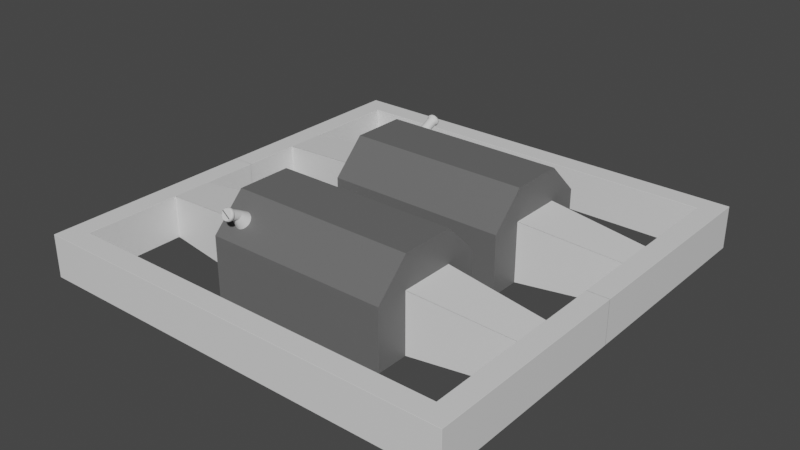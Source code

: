 # Source: B-FuelTankModule.blend  (saved by Blender 2.90.8; exported with 4.5.12 LTS)
import bpy
from mathutils import Matrix  # noqa: F401  (used for matrix-valued properties, if any)

bpy.ops.wm.read_factory_settings(use_empty=True)
scene = bpy.context.scene
scene.name = 'Scene'

# ---- collections
col_collection = bpy.data.collections.new('Collection'); scene.collection.children.link(col_collection)

# ---- materials (node trees are filled in below, after node groups)
mat_material = bpy.data.materials.new('Material')
mat_material.alpha_threshold = 0.0
mat_material.use_transparent_shadow = False
mat_material.line_color = (0.0, 0.0, 0.0, 1.0)
mat_tank = bpy.data.materials.new('Tank')
mat_tank.use_transparent_shadow = False

# ---- material node trees
mat_material.use_nodes = True; mat_material.node_tree.nodes.clear()
_N = mat_material.node_tree.nodes; _L = mat_material.node_tree.links
n0 = _N.new('ShaderNodeOutputMaterial'); n0.name = 'Material Output'; n0.location = (300, 300)
n1 = _N.new('ShaderNodeBsdfPrincipled'); n1.name = 'Principled BSDF'; n1.location = (10, 300)
n1.distribution = 'GGX'
n1.subsurface_method = 'BURLEY'
n1.inputs[2].default_value = 0.4
n1.inputs[3].default_value = 1.45
n1.inputs[27].default_value = (0.0, 0.0, 0.0, 1.0)
n1.inputs[28].default_value = 1.0
_L.new(n1.outputs[0], n0.inputs[0])
n0.is_active_output = True
mat_tank.use_nodes = True; mat_tank.node_tree.nodes.clear()
_N = mat_tank.node_tree.nodes; _L = mat_tank.node_tree.links
n0 = _N.new('ShaderNodeBsdfPrincipled'); n0.name = 'Principled BSDF'; n0.location = (10, 300)
n0.distribution = 'GGX'
n0.subsurface_method = 'BURLEY'
n0.inputs[0].default_value = (0.1376, 0.1376, 0.1376, 1.0)
n0.inputs[3].default_value = 1.45
n0.inputs[27].default_value = (0.0, 0.0, 0.0, 1.0)
n0.inputs[28].default_value = 1.0
n1 = _N.new('ShaderNodeOutputMaterial'); n1.name = 'Material Output'; n1.location = (300, 300)
_L.new(n0.outputs[0], n1.inputs[0])
n1.is_active_output = True

# ---- world
world_world = bpy.data.worlds.new('World'); scene.world = world_world
world_world.use_nodes = True; world_world.node_tree.nodes.clear()
_N = world_world.node_tree.nodes; _L = world_world.node_tree.links
n0 = _N.new('ShaderNodeOutputWorld'); n0.name = 'World Output'; n0.location = (300, 300)
n1 = _N.new('ShaderNodeBackground'); n1.name = 'Background'; n1.location = (10, 300)
n1.inputs[0].default_value = (0.05088, 0.05088, 0.05088, 1.0)
_L.new(n1.outputs[0], n0.inputs[0])
n0.is_active_output = True
world_world.color = (0.05088, 0.05088, 0.05088)
world_world.use_sun_shadow = False
world_world.sun_shadow_jitter_overblur = 0.0

# ---- meshes
me_cube = bpy.data.meshes.new('Cube')
me_cube.from_pydata([(-1.668, -2.911, 1.314), (-1.645, -2.913, 1.313), (-1.623, -2.917, 1.308), (-1.603, -2.925, 1.3), (-1.586, -2.935, 1.29), (-1.571, -2.947, 1.278), (-1.56, -2.962, 1.264), (-1.554, -2.977, 1.248), (-1.552, -2.993, 1.232), (-1.554, -3.009, 1.216), (-1.56, -3.025, 1.201), (-1.571, -3.039, 1.186), (-1.586, -3.051, 1.174), (-1.603, -3.061, 1.164), (-1.623, -3.069, 1.156), (-1.645, -3.074, 1.152), (-1.668, -3.075, 1.15), (-1.69, -3.074, 1.152), (-1.712, -3.069, 1.156), (-1.732, -3.061, 1.164), (-1.75, -3.051, 1.174), (-1.764, -3.039, 1.186), (-1.775, -3.025, 1.201), (-1.782, -3.009, 1.216), (-1.784, -2.993, 1.232), (-1.782, -2.977, 1.248), (-1.775, -2.962, 1.264), (-1.764, -2.947, 1.278), (-1.75, -2.935, 1.29), (-1.732, -2.925, 1.3), (-1.712, -2.917, 1.308), (-1.69, -2.913, 1.313), (4.497, -4.5, 0.4973), (4.499, -4.503, 0.5), (4.503, -4.499, 0.5), (4.5, -4.497, 0.4973), (4.498, -4.501, 0.4992), (4.5, -4.5, 0.4992), (4.502, -4.502, 0.5), (4.501, -4.498, 0.4992), (4.499, -4.499, 0.4973), (4.497, -4.5, -0.4973), (4.5, -4.497, -0.4973), (4.503, -4.499, -0.5), (4.499, -4.503, -0.5), (4.499, -4.499, -0.4973), (4.5, -4.5, -0.4992), (4.501, -4.498, -0.4992), (4.502, -4.502, -0.5), (4.498, -4.501, -0.4992), (-4.497, -4.5, 0.4973), (-4.5, -4.497, 0.4973), (-4.503, -4.499, 0.5), (-4.499, -4.503, 0.5), (-4.499, -4.499, 0.4973), (-4.5, -4.5, 0.4992), (-4.501, -4.498, 0.4992), (-4.502, -4.502, 0.5), (-4.498, -4.501, 0.4992), (-4.5, -4.497, -0.4973), (-4.497, -4.5, -0.4973), (-4.499, -4.503, -0.5), (-4.503, -4.499, -0.5), (-4.499, -4.499, -0.4973), (-4.5, -4.5, -0.4992), (-4.498, -4.501, -0.4992), (-4.502, -4.502, -0.5), (-4.501, -4.498, -0.4992), (-4.997, -4.994, -0.5), (-4.994, -4.997, -0.5), (-4.997, -5.0, -0.4973), (-5.0, -4.997, -0.4973), (-4.996, -4.996, -0.5), (-4.998, -4.998, -0.4992), (-4.995, -4.999, -0.4992), (-4.999, -4.999, -0.4973), (-4.999, -4.995, -0.4992), (5.0, -4.997, 0.4973), (4.997, -4.994, 0.5), (4.994, -4.997, 0.5), (4.997, -5.0, 0.4973), (4.999, -4.995, 0.4992), (4.998, -4.998, 0.4992), (4.996, -4.996, 0.5), (4.995, -4.999, 0.4992), (4.999, -4.999, 0.4973), (-5.0, -4.997, 0.4973), (-4.997, -5.0, 0.4973), (-4.994, -4.997, 0.5), (-4.997, -4.994, 0.5), (-4.999, -4.999, 0.4973), (-4.998, -4.998, 0.4992), (-4.995, -4.999, 0.4992), (-4.996, -4.996, 0.5), (-4.999, -4.995, 0.4992), (5.0, -4.997, -0.4973), (4.997, -5.0, -0.4973), (4.994, -4.997, -0.5), (4.997, -4.994, -0.5), (4.999, -4.999, -0.4973), (4.998, -4.998, -0.4992), (4.995, -4.999, -0.4992), (4.996, -4.996, -0.5), (4.999, -4.995, -0.4992), (-5.0, -0.9973, -0.4973), (-4.997, -0.9986, -0.5), (-4.997, -1.005, -0.5), (-5.0, -1.003, -0.4973), (-4.999, -0.998, -0.4992), (-4.999, -1.001, -0.4992), (-4.997, -1.002, -0.5), (-4.999, -1.004, -0.4992), (-5.0, -1.0, -0.4973), (-5.0, -3.003, -0.4973), (-5.0, -2.997, -0.4973), (-4.997, -2.991, -0.5), (-4.997, -3.001, -0.5), (-5.0, -3.0, -0.4973), (-4.999, -2.999, -0.4992), (-4.999, -2.994, -0.4992), (-4.997, -2.996, -0.5), (-4.999, -3.002, -0.4992), (-5.0, -3.003, 0.4973), (-4.997, -3.001, 0.5), (-4.997, -2.991, 0.5), (-5.0, -2.997, 0.4973), (-4.999, -3.002, 0.4992), (-4.999, -2.999, 0.4992), (-4.997, -2.996, 0.5), (-4.999, -2.994, 0.4992), (-5.0, -3.0, 0.4973), (-5.0, -1.003, 0.4973), (-4.997, -1.005, 0.5), (-4.997, -0.9986, 0.5), (-5.0, -0.9973, 0.4973), (-4.999, -1.004, 0.4992), (-4.999, -1.001, 0.4992), (-4.997, -1.002, 0.5), (-4.999, -0.998, 0.4992), (-5.0, -1.0, 0.4973), (-4.503, -1.345, -0.5), (-4.5, -1.347, -0.4973), (-4.497, -1.35, -0.4973), (-4.497, -1.353, -0.5), (-4.503, -1.351, -0.5), (-4.501, -1.346, -0.4992), (-4.5, -1.35, -0.4994), (-4.499, -1.349, -0.4973), (-4.497, -1.351, -0.4992), (-4.5, -1.352, -0.5), (-4.503, -1.348, -0.5), (-4.503, -2.259, -0.5), (-4.503, -2.249, -0.5), (-4.497, -2.247, -0.5), (-4.497, -2.25, -0.4973), (-4.5, -2.253, -0.4973), (-4.503, -2.254, -0.5), (-4.5, -2.251, -0.4994), (-4.501, -2.248, -0.5), (-4.497, -2.249, -0.4992), (-4.499, -2.251, -0.4973), (-4.501, -2.256, -0.4992), (-4.503, -2.259, 0.5), (-4.5, -2.253, 0.4973), (-4.497, -2.25, 0.4973), (-4.497, -2.247, 0.5), (-4.503, -2.249, 0.5), (-4.501, -2.256, 0.4992), (-4.5, -2.251, 0.4994), (-4.499, -2.251, 0.4973), (-4.497, -2.249, 0.4992), (-4.501, -2.248, 0.5), (-4.503, -2.254, 0.5), (-4.497, -1.353, 0.5), (-4.497, -1.35, 0.4973), (-4.5, -1.347, 0.4973), (-4.503, -1.345, 0.5), (-4.503, -1.351, 0.5), (-4.497, -1.351, 0.4992), (-4.5, -1.35, 0.4994), (-4.499, -1.349, 0.4973), (-4.501, -1.346, 0.4992), (-4.503, -1.348, 0.5), (-4.5, -1.352, 0.5), (5.0, -0.9973, 0.4973), (4.997, -0.9986, 0.5), (4.997, -1.005, 0.5), (5.0, -1.003, 0.4973), (4.999, -0.998, 0.4992), (4.999, -1.001, 0.4992), (4.997, -1.002, 0.5), (4.999, -1.004, 0.4992), (5.0, -1.0, 0.4973), (5.0, -3.003, 0.4973), (5.0, -2.997, 0.4973), (4.997, -2.991, 0.5), (4.997, -3.001, 0.5), (5.0, -3.0, 0.4973), (4.999, -2.999, 0.4992), (4.999, -2.994, 0.4992), (4.997, -2.996, 0.5), (4.999, -3.002, 0.4992), (5.0, -3.003, -0.4973), (4.997, -3.001, -0.5), (4.997, -2.991, -0.5), (5.0, -2.997, -0.4973), (4.999, -3.002, -0.4992), (4.999, -2.999, -0.4992), (4.997, -2.996, -0.5), (4.999, -2.994, -0.4992), (5.0, -3.0, -0.4973), (5.0, -1.003, -0.4973), (4.997, -1.005, -0.5), (4.997, -0.9986, -0.5), (5.0, -0.9973, -0.4973), (4.999, -1.004, -0.4992), (4.999, -1.001, -0.4992), (4.997, -1.002, -0.5), (4.999, -0.998, -0.4992), (5.0, -1.0, -0.4973), (4.5, -1.347, 0.4973), (4.497, -1.35, 0.4973), (4.497, -1.353, 0.5), (4.503, -1.351, 0.5), (4.503, -1.345, 0.5), (4.499, -1.349, 0.4973), (4.5, -1.35, 0.4994), (4.497, -1.351, 0.4992), (4.5, -1.352, 0.5), (4.503, -1.348, 0.5), (4.501, -1.346, 0.4992), (4.5, -2.253, 0.4973), (4.503, -2.259, 0.5), (4.503, -2.249, 0.5), (4.497, -2.247, 0.5), (4.497, -2.25, 0.4973), (4.501, -2.256, 0.4992), (4.5, -2.251, 0.4994), (4.503, -2.254, 0.5), (4.501, -2.248, 0.5), (4.497, -2.249, 0.4992), (4.499, -2.251, 0.4973), (4.5, -2.253, -0.4973), (4.497, -2.25, -0.4973), (4.497, -2.247, -0.5), (4.503, -2.249, -0.5), (4.503, -2.259, -0.5), (4.499, -2.251, -0.4973), (4.5, -2.251, -0.4994), (4.497, -2.249, -0.4992), (4.501, -2.248, -0.5), (4.503, -2.254, -0.5), (4.501, -2.256, -0.4992), (4.497, -1.353, -0.5), (4.497, -1.35, -0.4973), (4.5, -1.347, -0.4973), (4.503, -1.345, -0.5), (4.503, -1.351, -0.5), (4.497, -1.351, -0.4992), (4.5, -1.35, -0.4994), (4.499, -1.349, -0.4973), (4.501, -1.346, -0.4992), (4.503, -1.348, -0.5), (4.5, -1.352, -0.5), (-2.124, -2.433, -0.704), (-2.124, -2.429, -0.7078), (2.16, -2.433, -0.704), (2.16, -2.429, -0.7078), (2.16, -2.429, 0.7176), (2.16, -2.433, 0.7138), (-2.124, -2.429, 0.7176), (-2.124, -2.433, 0.7138), (2.16, -1.154, 0.7176), (2.16, -1.15, 0.7138), (-2.124, -1.154, 0.7176), (-2.124, -1.15, 0.7138), (2.16, -1.15, -0.704), (2.16, -1.154, -0.7078), (-2.124, -1.15, -0.704), (-2.124, -1.154, -0.7078), (-4.997, -0.002669, -0.5), (-5.0, -0.002669, -0.4973), (-5.0, 0.002669, -0.4973), (-4.997, 0.002669, -0.5), (-4.999, -0.002669, -0.4992), (-4.999, -7.257e-12, -0.4992), (-5.0, 0.0, -0.4973), (-4.999, 0.002669, -0.4992), (-4.997, 0.0, -0.5), (-4.997, -0.002669, 0.5), (-4.997, 0.002669, 0.5), (-5.0, 0.002669, 0.4973), (-5.0, -0.002669, 0.4973), (-4.997, 0.0, 0.5), (-4.999, 7.256e-12, 0.4992), (-4.999, 0.002669, 0.4992), (-5.0, 0.0, 0.4973), (-4.999, -0.002669, 0.4992), (-4.5, -0.002669, -0.4973), (-4.503, -0.002669, -0.5), (-4.503, 0.002669, -0.5), (-4.5, 0.002669, -0.4973), (-4.501, -0.002669, -0.4992), (-4.501, -1.474e-12, -0.4992), (-4.503, 1.164e-10, -0.5), (-4.501, 0.002669, -0.4992), (-4.5, -1.164e-10, -0.4973), (-4.5, -0.002669, 0.4973), (-4.5, 0.002669, 0.4973), (-4.503, 0.002669, 0.5), (-4.503, -0.002669, 0.5), (-4.5, -1.164e-10, 0.4973), (-4.501, 1.029e-11, 0.4992), (-4.501, 0.002669, 0.4992), (-4.503, 1.164e-10, 0.5), (-4.501, -0.002669, 0.4992), (4.997, -0.002669, 0.5), (5.0, -0.002669, 0.4973), (5.0, 0.002669, 0.4973), (4.997, 0.002669, 0.5), (4.999, -0.002669, 0.4992), (4.999, -7.257e-12, 0.4992), (5.0, 0.0, 0.4973), (4.999, 0.002669, 0.4992), (4.997, 0.0, 0.5), (4.997, -0.002669, -0.5), (4.997, 0.002669, -0.5), (5.0, 0.002669, -0.4973), (5.0, -0.002669, -0.4973), (4.997, 0.0, -0.5), (4.999, 7.256e-12, -0.4992), (4.999, 0.002669, -0.4992), (5.0, 0.0, -0.4973), (4.999, -0.002669, -0.4992), (4.503, -0.002669, 0.5), (4.503, 0.002669, 0.5), (4.5, 0.002669, 0.4973), (4.5, -0.002669, 0.4973), (4.503, 1.164e-10, 0.5), (4.501, 6.566e-13, 0.4992), (4.501, 0.002669, 0.4992), (4.5, -1.164e-10, 0.4973), (4.501, -0.002669, 0.4992), (4.503, -0.002669, -0.5), (4.5, -0.002669, -0.4973), (4.5, 0.002669, -0.4973), (4.503, 0.002669, -0.5), (4.501, -0.002669, -0.4992), (4.501, -5.79e-12, -0.4992), (4.5, -1.164e-10, -0.4973), (4.501, 0.002669, -0.4992), (4.503, 1.164e-10, -0.5), (2.16, -0.3859, 0.7138), (2.16, -0.3859, -0.704), (-2.124, -0.3859, -0.704), (-2.124, -0.3859, 0.7138), (2.16, -3.197, -0.704), (2.16, -3.197, 0.7138), (-2.124, -3.197, 0.7138), (-2.124, -3.197, -0.704), (2.16, -2.429, 1.482), (2.16, -1.154, 1.482), (-2.124, -1.154, 1.482), (-2.124, -2.429, 1.482), (-1.668, -2.708, 1.203), (-1.705, -2.71, 1.201), (-1.63, -2.71, 1.201), (-1.742, -2.718, 1.193), (-1.594, -2.718, 1.193), (-1.561, -2.731, 1.18), (-1.775, -2.731, 1.18), (-1.532, -2.747, 1.163), (-1.804, -2.747, 1.163), (-1.508, -2.768, 1.143), (-1.828, -2.768, 1.143), (-1.846, -2.792, 1.119), (-1.49, -2.792, 1.119), (-1.479, -2.817, 1.093), (-1.857, -2.817, 1.093), (-1.475, -2.844, 1.067), (-1.479, -2.87, 1.04), (-1.49, -2.896, 1.015), (-1.861, -2.844, 1.067), (-1.857, -2.87, 1.04), (-1.846, -2.896, 1.015), (-1.508, -2.92, 0.9911), (-1.804, -2.94, 0.9705), (-1.828, -2.92, 0.9911), (-1.532, -2.94, 0.9705), (-1.561, -2.957, 0.9535), (-1.775, -2.957, 0.9535), (-1.742, -2.97, 0.9409), (-1.594, -2.97, 0.9409), (-1.705, -2.978, 0.9332), (-1.63, -2.978, 0.9332), (-1.668, -2.98, 0.9306), (-1.668, -3.12, 1.417), (-1.645, -3.121, 1.414), (-1.623, -3.123, 1.408), (-1.603, -3.127, 1.398), (-1.586, -3.133, 1.385), (-1.571, -3.14, 1.369), (-1.56, -3.147, 1.35), (-1.554, -3.155, 1.33), (-1.552, -3.164, 1.309), (-1.554, -3.173, 1.288), (-1.56, -3.181, 1.268), (-1.571, -3.189, 1.249), (-1.586, -3.195, 1.233), (-1.603, -3.201, 1.22), (-1.623, -3.205, 1.21), (-1.645, -3.207, 1.204), (-1.668, -3.208, 1.202), (-1.69, -3.207, 1.204), (-1.712, -3.205, 1.21), (-1.732, -3.201, 1.22), (-1.75, -3.195, 1.233), (-1.764, -3.189, 1.249), (-1.775, -3.181, 1.268), (-1.782, -3.173, 1.288), (-1.784, -3.164, 1.309), (-1.782, -3.155, 1.33), (-1.775, -3.147, 1.35), (-1.764, -3.14, 1.369), (-1.75, -3.133, 1.385), (-1.732, -3.127, 1.398), (-1.712, -3.123, 1.408), (-1.69, -3.121, 1.414), (-1.668, -3.133, 1.451), (-1.64, -3.134, 1.449), (-1.613, -3.137, 1.441), (-1.588, -3.142, 1.429), (-1.566, -3.149, 1.413), (-1.549, -3.157, 1.392), (-1.535, -3.167, 1.37), (-1.527, -3.177, 1.345), (-1.524, -3.188, 1.319), (-1.527, -3.198, 1.293), (-1.535, -3.209, 1.268), (-1.549, -3.218, 1.245), (-1.566, -3.226, 1.225), (-1.588, -3.233, 1.209), (-1.613, -3.238, 1.196), (-1.64, -3.241, 1.189), (-1.668, -3.242, 1.186), (-1.696, -3.241, 1.189), (-1.723, -3.238, 1.196), (-1.747, -3.233, 1.209), (-1.769, -3.226, 1.225), (-1.787, -3.218, 1.245), (-1.8, -3.209, 1.268), (-1.808, -3.198, 1.293), (-1.811, -3.188, 1.319), (-1.808, -3.177, 1.345), (-1.8, -3.167, 1.37), (-1.787, -3.157, 1.392), (-1.769, -3.149, 1.413), (-1.747, -3.142, 1.429), (-1.723, -3.137, 1.441), (-1.696, -3.134, 1.449), (-1.668, -3.167, 1.465), (-1.64, -3.168, 1.463), (-1.613, -3.171, 1.455), (-1.588, -3.176, 1.443), (-1.566, -3.183, 1.426), (-1.549, -3.191, 1.406), (-1.535, -3.201, 1.383), (-1.527, -3.211, 1.359), (-1.524, -3.221, 1.333), (-1.527, -3.232, 1.307), (-1.535, -3.242, 1.282), (-1.549, -3.252, 1.259), (-1.566, -3.26, 1.239), (-1.588, -3.267, 1.222), (-1.613, -3.272, 1.21), (-1.64, -3.275, 1.203), (-1.668, -3.276, 1.2), (-1.696, -3.275, 1.203), (-1.723, -3.272, 1.21), (-1.747, -3.267, 1.222), (-1.769, -3.26, 1.239), (-1.787, -3.252, 1.259), (-1.8, -3.242, 1.282), (-1.808, -3.232, 1.307), (-1.811, -3.221, 1.333), (-1.808, -3.211, 1.359), (-1.8, -3.201, 1.383), (-1.787, -3.191, 1.406), (-1.769, -3.183, 1.426), (-1.747, -3.176, 1.443), (-1.723, -3.171, 1.455), (-1.696, -3.168, 1.463), (-1.668, -3.205, 1.462), (-1.643, -3.206, 1.46), (-1.62, -3.209, 1.453), (-1.598, -3.213, 1.442), (-1.579, -3.219, 1.428), (-1.563, -3.227, 1.41), (-1.552, -3.235, 1.39), (-1.545, -3.244, 1.368), (-1.542, -3.253, 1.346), (-1.545, -3.263, 1.323), (-1.559, -3.272, 1.299), (-1.566, -3.277, 1.288), (-1.579, -3.287, 1.264), (-1.598, -3.293, 1.249), (-1.62, -3.297, 1.238), (-1.643, -3.3, 1.232), (-1.668, -3.301, 1.23), (-1.692, -3.3, 1.232), (-1.716, -3.297, 1.238), (-1.738, -3.293, 1.249), (-1.757, -3.287, 1.264), (-1.772, -3.28, 1.281), (-1.784, -3.271, 1.301), (-1.791, -3.263, 1.323), (-1.793, -3.253, 1.346), (-1.791, -3.244, 1.368), (-1.776, -3.234, 1.392), (-1.77, -3.23, 1.403), (-1.757, -3.219, 1.428), (-1.738, -3.213, 1.442), (-1.716, -3.209, 1.453), (-1.692, -3.206, 1.46), (-1.552, -3.271, 1.301), (-1.563, -3.28, 1.281), (-1.784, -3.235, 1.39), (-1.772, -3.227, 1.41), (-1.559, -3.293, 1.307), (-1.566, -3.297, 1.296), (-1.776, -3.254, 1.401), (-1.77, -3.25, 1.412)], [], [(0, 1, 366, 364), (1, 2, 368, 366), (2, 3, 369, 368), (3, 4, 371, 369), (4, 5, 373, 371), (5, 6, 376, 373), (6, 7, 377, 376), (7, 8, 379, 377), (8, 9, 380, 379), (9, 10, 381, 380), (10, 11, 385, 381), (11, 12, 388, 385), (12, 13, 389, 388), (13, 14, 392, 389), (14, 15, 394, 392), (15, 16, 395, 394), (16, 17, 393, 395), (17, 18, 391, 393), (18, 19, 390, 391), (19, 20, 386, 390), (20, 21, 387, 386), (21, 22, 384, 387), (22, 23, 383, 384), (23, 24, 382, 383), (24, 25, 378, 382), (25, 26, 375, 378), (26, 27, 374, 375), (27, 28, 372, 374), (28, 29, 370, 372), (29, 30, 367, 370), (30, 31, 365, 367), (31, 0, 364, 365), (14, 13, 409, 410), (202, 193, 77, 95), (61, 44, 97, 69), (104, 134, 292, 281), (71, 86, 122, 113), (35, 231, 242, 42), (50, 32, 41, 60), (43, 246, 203, 98), (151, 62, 68, 116), (275, 278, 142, 174), (328, 317, 184, 214), (163, 51, 59, 155), (176, 310, 289, 133), (114, 125, 131, 107), (166, 177, 132, 124), (96, 80, 87, 70), (144, 152, 115, 106), (52, 162, 123, 89), (256, 343, 325, 213), (211, 187, 194, 205), (245, 257, 212, 204), (334, 224, 185, 316), (223, 233, 195, 186), (232, 34, 78, 196), (270, 274, 173, 165), (279, 265, 153, 143), (264, 271, 164, 154), (234, 222, 272, 268), (253, 244, 267, 277), (243, 235, 269, 266), (299, 140, 105, 280), (307, 175, 141, 298), (221, 254, 276, 273), (220, 337, 344, 255), (33, 53, 88, 79), (32, 36, 37, 40), (33, 38, 37, 36), (34, 39, 37, 38), (35, 40, 37, 39), (41, 45, 46, 49), (42, 47, 46, 45), (43, 48, 46, 47), (44, 49, 46, 48), (50, 54, 55, 58), (51, 56, 55, 54), (52, 57, 55, 56), (53, 58, 55, 57), (59, 63, 64, 67), (60, 65, 64, 63), (61, 66, 64, 65), (62, 67, 64, 66), (68, 72, 73, 76), (69, 74, 73, 72), (70, 75, 73, 74), (71, 76, 73, 75), (77, 81, 82, 85), (78, 83, 82, 81), (79, 84, 82, 83), (80, 85, 82, 84), (86, 90, 91, 94), (87, 92, 91, 90), (88, 93, 91, 92), (89, 94, 91, 93), (95, 99, 100, 103), (96, 101, 100, 99), (97, 102, 100, 101), (98, 103, 100, 102), (104, 108, 109, 112), (105, 110, 109, 108), (106, 111, 109, 110), (107, 112, 109, 111), (113, 117, 118, 121), (114, 119, 118, 117), (115, 120, 118, 119), (116, 121, 118, 120), (122, 126, 127, 130), (123, 128, 127, 126), (124, 129, 127, 128), (125, 130, 127, 129), (131, 135, 136, 139), (132, 137, 136, 135), (133, 138, 136, 137), (134, 139, 136, 138), (140, 145, 146, 150), (141, 147, 146, 145), (142, 148, 146, 147), (143, 149, 146, 148), (144, 150, 146, 149), (151, 156, 157, 161), (152, 158, 157, 156), (153, 159, 157, 158), (154, 160, 157, 159), (155, 161, 157, 160), (162, 167, 168, 172), (163, 169, 168, 167), (164, 170, 168, 169), (165, 171, 168, 170), (166, 172, 168, 171), (173, 178, 179, 183), (174, 180, 179, 178), (175, 181, 179, 180), (176, 182, 179, 181), (177, 183, 179, 182), (184, 188, 189, 192), (185, 190, 189, 188), (186, 191, 189, 190), (187, 192, 189, 191), (193, 197, 198, 201), (194, 199, 198, 197), (195, 200, 198, 199), (196, 201, 198, 200), (202, 206, 207, 210), (203, 208, 207, 206), (204, 209, 207, 208), (205, 210, 207, 209), (211, 215, 216, 219), (212, 217, 216, 215), (213, 218, 216, 217), (214, 219, 216, 218), (220, 225, 226, 230), (221, 227, 226, 225), (222, 228, 226, 227), (223, 229, 226, 228), (224, 230, 226, 229), (231, 236, 237, 241), (232, 238, 237, 236), (233, 239, 237, 238), (234, 240, 237, 239), (235, 241, 237, 240), (242, 247, 248, 252), (243, 249, 248, 247), (244, 250, 248, 249), (245, 251, 248, 250), (246, 252, 248, 251), (253, 258, 259, 263), (254, 260, 259, 258), (255, 261, 259, 260), (256, 262, 259, 261), (257, 263, 259, 262), (280, 284, 285, 288), (281, 286, 285, 284), (282, 287, 285, 286), (283, 288, 285, 287), (289, 293, 294, 297), (290, 295, 294, 293), (291, 296, 294, 295), (292, 297, 294, 296), (298, 302, 303, 306), (299, 304, 303, 302), (300, 305, 303, 304), (301, 306, 303, 305), (307, 311, 312, 315), (308, 313, 312, 311), (309, 314, 312, 313), (310, 315, 312, 314), (316, 320, 321, 324), (317, 322, 321, 320), (318, 323, 321, 322), (319, 324, 321, 323), (325, 329, 330, 333), (326, 331, 330, 329), (327, 332, 330, 331), (328, 333, 330, 332), (334, 338, 339, 342), (335, 340, 339, 338), (336, 341, 339, 340), (337, 342, 339, 341), (343, 347, 348, 351), (344, 349, 348, 347), (345, 350, 348, 349), (346, 351, 348, 350), (116, 68, 76, 121), (121, 76, 71, 113), (70, 87, 90, 75), (75, 90, 86, 71), (80, 96, 99, 85), (85, 99, 95, 77), (79, 88, 92, 84), (84, 92, 87, 80), (196, 78, 81, 201), (201, 81, 77, 193), (69, 97, 101, 74), (74, 101, 96, 70), (155, 59, 67, 161), (161, 67, 62, 151), (32, 50, 58, 36), (36, 58, 53, 33), (231, 35, 39, 236), (236, 39, 34, 232), (60, 41, 49, 65), (65, 49, 44, 61), (61, 69, 72, 66), (66, 72, 68, 62), (78, 34, 38, 83), (83, 38, 33, 79), (52, 89, 93, 57), (57, 93, 88, 53), (43, 98, 102, 48), (48, 102, 97, 44), (59, 51, 54, 63), (63, 54, 50, 60), (35, 42, 45, 40), (40, 45, 41, 32), (280, 105, 108, 284), (284, 108, 104, 281), (106, 115, 119, 111), (111, 119, 114, 107), (89, 123, 126, 94), (94, 126, 122, 86), (124, 132, 135, 129), (129, 135, 131, 125), (298, 141, 145, 302), (302, 145, 140, 299), (143, 153, 158, 149), (149, 158, 152, 144), (51, 163, 167, 56), (56, 167, 162, 52), (165, 173, 183, 171), (171, 183, 177, 166), (174, 142, 147, 180), (180, 147, 141, 175), (163, 155, 160, 169), (169, 160, 154, 164), (166, 124, 128, 172), (172, 128, 123, 162), (176, 133, 137, 182), (182, 137, 132, 177), (144, 106, 110, 150), (150, 110, 105, 140), (151, 116, 120, 156), (156, 120, 115, 152), (125, 114, 117, 130), (130, 117, 113, 122), (134, 104, 112, 139), (139, 112, 107, 131), (316, 185, 188, 320), (320, 188, 184, 317), (186, 195, 199, 191), (191, 199, 194, 187), (98, 203, 206, 103), (103, 206, 202, 95), (204, 212, 215, 209), (209, 215, 211, 205), (337, 220, 230, 342), (342, 230, 224, 334), (222, 234, 239, 228), (228, 239, 233, 223), (42, 242, 252, 47), (47, 252, 246, 43), (244, 253, 263, 250), (250, 263, 257, 245), (245, 204, 208, 251), (251, 208, 203, 246), (256, 213, 217, 262), (262, 217, 212, 257), (223, 186, 190, 229), (229, 190, 185, 224), (232, 196, 200, 238), (238, 200, 195, 233), (187, 211, 219, 192), (192, 219, 214, 184), (193, 202, 210, 197), (197, 210, 205, 194), (235, 243, 247, 241), (241, 247, 242, 231), (220, 255, 260, 225), (225, 260, 254, 221), (133, 289, 297, 138), (138, 297, 292, 134), (175, 307, 315, 181), (181, 315, 310, 176), (291, 282, 286, 296), (296, 286, 281, 292), (299, 280, 288, 304), (304, 288, 283, 300), (309, 290, 293, 314), (314, 293, 289, 310), (307, 298, 306, 311), (311, 306, 301, 308), (213, 325, 333, 218), (218, 333, 328, 214), (255, 344, 347, 261), (261, 347, 343, 256), (336, 345, 349, 341), (341, 349, 344, 337), (317, 328, 332, 322), (322, 332, 327, 318), (334, 316, 324, 338), (338, 324, 319, 335), (346, 326, 329, 351), (351, 329, 325, 343), (358, 363, 270, 271), (277, 267, 265, 279), (273, 352, 361, 272), (278, 275, 355, 354), (360, 361, 362, 363), (356, 357, 358, 359), (352, 353, 354, 355), (274, 270, 363, 362), (266, 269, 357, 356), (362, 355, 275, 274), (271, 264, 359, 358), (357, 269, 268, 360), (273, 276, 353, 352), (276, 278, 354, 353), (264, 266, 356, 359), (268, 272, 361, 360), (363, 358, 382, 378, 375, 374, 372, 370, 367, 365, 364, 366, 368, 369, 371, 373, 376, 377, 379, 357, 360), (357, 379, 380, 381, 385, 388, 389, 392, 394, 395, 393, 391, 390, 386, 387, 384, 383, 382, 358), (402, 401, 433, 434), (21, 20, 416, 417), (1, 0, 396, 397), (28, 27, 423, 424), (8, 7, 403, 404), (15, 14, 410, 411), (22, 21, 417, 418), (2, 1, 397, 398), (29, 28, 424, 425), (9, 8, 404, 405), (16, 15, 411, 412), (23, 22, 418, 419), (3, 2, 398, 399), (30, 29, 425, 426), (10, 9, 405, 406), (17, 16, 412, 413), (24, 23, 419, 420), (4, 3, 399, 400), (31, 30, 426, 427), (11, 10, 406, 407), (18, 17, 413, 414), (25, 24, 420, 421), (5, 4, 400, 401), (0, 31, 427, 396), (12, 11, 407, 408), (19, 18, 414, 415), (26, 25, 421, 422), (6, 5, 401, 402), (13, 12, 408, 409), (20, 19, 415, 416), (27, 26, 422, 423), (7, 6, 402, 403), (437, 436, 468, 469), (416, 415, 447, 448), (403, 402, 434, 435), (417, 416, 448, 449), (404, 403, 435, 436), (418, 417, 449, 450), (405, 404, 436, 437), (419, 418, 450, 451), (406, 405, 437, 438), (420, 419, 451, 452), (407, 406, 438, 439), (421, 420, 452, 453), (408, 407, 439, 440), (422, 421, 453, 454), (409, 408, 440, 441), (423, 422, 454, 455), (410, 409, 441, 442), (397, 396, 428, 429), (424, 423, 455, 456), (411, 410, 442, 443), (398, 397, 429, 430), (425, 424, 456, 457), (412, 411, 443, 444), (399, 398, 430, 431), (426, 425, 457, 458), (413, 412, 444, 445), (400, 399, 431, 432), (427, 426, 458, 459), (414, 413, 445, 446), (401, 400, 432, 433), (396, 427, 459, 428), (415, 414, 446, 447), (472, 471, 525, 504), (451, 450, 482, 483), (438, 437, 469, 470), (452, 451, 483, 484), (439, 438, 470, 471), (453, 452, 484, 485), (440, 439, 471, 472), (454, 453, 485, 486), (441, 440, 472, 473), (455, 454, 486, 487), (442, 441, 473, 474), (429, 428, 460, 461), (456, 455, 487, 488), (443, 442, 474, 475), (430, 429, 461, 462), (457, 456, 488, 489), (444, 443, 475, 476), (431, 430, 462, 463), (458, 457, 489, 490), (445, 444, 476, 477), (432, 431, 463, 464), (459, 458, 490, 491), (446, 445, 477, 478), (433, 432, 464, 465), (428, 459, 491, 460), (447, 446, 478, 479), (434, 433, 465, 466), (448, 447, 479, 480), (435, 434, 466, 467), (449, 448, 480, 481), (436, 435, 467, 468), (450, 449, 481, 482), (518, 503, 529, 530), (486, 485, 517, 526), (473, 472, 504, 505), (487, 486, 526, 527), (474, 473, 505, 506), (461, 460, 492, 493), (488, 487, 527, 520), (475, 474, 506, 507), (462, 461, 493, 494), (489, 488, 520, 521), (476, 475, 507, 508), (463, 462, 494, 495), (490, 489, 521, 522), (477, 476, 508, 509), (464, 463, 495, 496), (491, 490, 522, 523), (478, 477, 509, 510), (465, 464, 496, 497), (460, 491, 523, 492), (479, 478, 510, 511), (466, 465, 497, 498), (480, 479, 511, 512), (467, 466, 498, 499), (481, 480, 512, 513), (468, 467, 499, 500), (482, 481, 513, 514), (469, 468, 500, 501), (483, 482, 514, 515), (470, 469, 501, 524), (484, 483, 515, 516), (471, 470, 524, 525), (485, 484, 516, 517), (525, 526, 517, 516, 515, 514, 513, 512, 511, 510, 509, 508, 507, 506, 505, 504), (492, 523, 522, 521, 520, 527, 524, 501, 500, 499, 498, 497, 496, 495, 494, 493), (502, 503, 525, 524), (518, 519, 527, 526), (519, 502, 524, 527), (503, 518, 526, 525), (528, 531, 530, 529), (519, 518, 530, 531), (502, 519, 531, 528), (503, 502, 528, 529), (355, 362, 361, 352)])
me_cube.polygons.foreach_set('material_index', [0, 0, 0, 0, 0, 0, 0, 0, 0, 0, 0, 0, 0, 0, 0, 0, 0, 0, 0, 0, 0, 0, 0, 0, 0, 0, 0, 0, 0, 0, 0, 0, 0, 0, 0, 0, 0, 0, 0, 0, 0, 0, 0, 0, 0, 0, 0, 0, 0, 0, 0, 0, 0, 0, 0, 0, 0, 0, 0, 0, 0, 0, 0, 0, 0, 0, 0, 0, 0, 0, 0, 0, 0, 0, 0, 0, 0, 0, 0, 0, 0, 0, 0, 0, 0, 0, 0, 0, 0, 0, 0, 0, 0, 0, 0, 0, 0, 0, 0, 0, 0, 0, 0, 0, 0, 0, 0, 0, 0, 0, 0, 0, 0, 0, 0, 0, 0, 0, 0, 0, 0, 0, 0, 0, 0, 0, 0, 0, 0, 0, 0, 0, 0, 0, 0, 0, 0, 0, 0, 0, 0, 0, 0, 0, 0, 0, 0, 0, 0, 0, 0, 0, 0, 0, 0, 0, 0, 0, 0, 0, 0, 0, 0, 0, 0, 0, 0, 0, 0, 0, 0, 0, 0, 0, 0, 0, 0, 0, 0, 0, 0, 0, 0, 0, 0, 0, 0, 0, 0, 0, 0, 0, 0, 0, 0, 0, 0, 0, 0, 0, 0, 0, 0, 0, 0, 0, 0, 0, 0, 0, 0, 0, 0, 0, 0, 0, 0, 0, 0, 0, 0, 0, 0, 0, 0, 0, 0, 0, 0, 0, 0, 0, 0, 0, 0, 0, 0, 0, 0, 0, 0, 0, 0, 0, 0, 0, 0, 0, 0, 0, 0, 0, 0, 0, 0, 0, 0, 0, 0, 0, 0, 0, 0, 0, 0, 0, 0, 0, 0, 0, 0, 0, 0, 0, 0, 0, 0, 0, 0, 0, 0, 0, 0, 0, 0, 0, 0, 0, 0, 0, 0, 0, 0, 0, 0, 0, 0, 0, 0, 0, 0, 0, 0, 0, 0, 0, 0, 0, 0, 0, 0, 0, 0, 0, 0, 0, 0, 0, 0, 0, 0, 0, 0, 1, 0, 1, 1, 1, 1, 1, 1, 1, 1, 1, 1, 1, 0, 0, 1, 1, 1, 0, 0, 0, 0, 0, 0, 0, 0, 0, 0, 0, 0, 0, 0, 0, 0, 0, 0, 0, 0, 0, 0, 0, 0, 0, 0, 0, 0, 0, 0, 0, 0, 0, 0, 0, 0, 0, 0, 0, 0, 0, 0, 0, 0, 0, 0, 0, 0, 0, 0, 0, 0, 0, 0, 0, 0, 0, 0, 0, 0, 0, 0, 0, 0, 0, 0, 0, 0, 0, 0, 0, 0, 0, 0, 0, 0, 0, 0, 0, 0, 0, 0, 0, 0, 0, 0, 0, 0, 0, 0, 0, 0, 0, 0, 0, 0, 1, 0, 0, 0, 0, 0, 0, 0, 0, 0, 0, 0, 0, 0, 0, 0, 0, 0, 0, 0, 0, 0, 0, 0, 0, 0, 0, 0, 0, 0, 0, 0, 0, 0, 0, 0, 0, 0, 1, 1, 1, 1, 1])
_uv = me_cube.uv_layers.new(name='UVMap')
_uv.uv.foreach_set('vector', [0.6285, 0.6814, 0.6274, 0.6815, 0.6267, 0.6712, 0.6285, 0.6711, 0.6274, 0.6815, 0.6263, 0.6817, 0.6249, 0.6716, 0.6267, 0.6712, 0.6263, 0.6817, 0.6254, 0.6821, 0.6233, 0.6722, 0.6249, 0.6716, 0.6254, 0.6821, 0.6245, 0.6826, 0.622, 0.673, 0.6233, 0.6722, 0.6347, 0.6555, 0.6339, 0.6556, 0.6333, 0.6443, 0.6347, 0.6441, 0.6339, 0.6556, 0.6329, 0.6558, 0.6318, 0.6446, 0.6333, 0.6443, 0.6329, 0.6558, 0.6319, 0.656, 0.6301, 0.6449, 0.6318, 0.6446, 0.6319, 0.656, 0.6309, 0.6562, 0.6283, 0.6453, 0.6301, 0.6449, 0.6309, 0.6562, 0.6298, 0.6564, 0.6266, 0.6456, 0.6283, 0.6453, 0.6298, 0.6564, 0.6288, 0.6566, 0.6249, 0.646, 0.6266, 0.6456, 0.6288, 0.6566, 0.6278, 0.6568, 0.6233, 0.6463, 0.6249, 0.646, 0.6278, 0.6568, 0.627, 0.657, 0.622, 0.6466, 0.6233, 0.6463, 0.3119, 0.5269, 0.3124, 0.5261, 0.3222, 0.5282, 0.3214, 0.5296, 0.3124, 0.5261, 0.3127, 0.5251, 0.3229, 0.5265, 0.3222, 0.5282, 0.3127, 0.5251, 0.313, 0.524, 0.3232, 0.5247, 0.3229, 0.5265, 0.313, 0.524, 0.3131, 0.5228, 0.3234, 0.5228, 0.3232, 0.5247, 0.3131, 0.5228, 0.313, 0.5217, 0.3232, 0.521, 0.3234, 0.5228, 0.313, 0.5217, 0.3127, 0.5206, 0.3229, 0.5191, 0.3232, 0.521, 0.3127, 0.5206, 0.3124, 0.5196, 0.3222, 0.5175, 0.3229, 0.5191, 0.3124, 0.5196, 0.3119, 0.5187, 0.3214, 0.516, 0.3222, 0.5175, 0.627, 0.6311, 0.6278, 0.6313, 0.6233, 0.6418, 0.622, 0.6415, 0.6278, 0.6313, 0.6288, 0.6315, 0.6249, 0.6422, 0.6233, 0.6418, 0.6288, 0.6315, 0.6298, 0.6317, 0.6266, 0.6425, 0.6249, 0.6422, 0.6298, 0.6317, 0.6309, 0.6319, 0.6283, 0.6429, 0.6266, 0.6425, 0.6309, 0.6319, 0.6319, 0.6321, 0.6301, 0.6432, 0.6283, 0.6429, 0.6319, 0.6321, 0.6329, 0.6323, 0.6318, 0.6435, 0.6301, 0.6432, 0.6329, 0.6323, 0.6339, 0.6325, 0.6333, 0.6438, 0.6318, 0.6435, 0.6339, 0.6325, 0.6347, 0.6327, 0.6347, 0.6441, 0.6333, 0.6438, 0.6324, 0.6826, 0.6315, 0.6821, 0.6336, 0.6722, 0.6349, 0.673, 0.6315, 0.6821, 0.6306, 0.6817, 0.632, 0.6716, 0.6336, 0.6722, 0.6306, 0.6817, 0.6295, 0.6815, 0.6302, 0.6712, 0.632, 0.6716, 0.6295, 0.6815, 0.6285, 0.6814, 0.6285, 0.6711, 0.6302, 0.6712, 0.6318, 0.7139, 0.6322, 0.7149, 0.6255, 0.7149, 0.6253, 0.7139, 0.04764, 0.9, 0.09502, 0.9, 0.09502, 0.9997, 0.04764, 0.9998, 0.4527, 0.475, 0.4527, 0.02502, 0.4762, 0.0002832, 0.4762, 0.4997, 0.0952, 0.7001, 0.1426, 0.7001, 0.1426, 0.7498, 0.0952, 0.7498, 0.0952, 0.5001, 0.1426, 0.5001, 0.1426, 0.5998, 0.0952, 0.5998, 0.7094, 0.7311, 0.7094, 0.6189, 0.7568, 0.6189, 0.7568, 0.7311, 0.9051, 0.9499, 0.9051, 0.5001, 0.9524, 0.5001, 0.9524, 0.9499, 0.4525, 0.02483, 0.3458, 0.02483, 0.3811, 9.443e-05, 0.476, 9.44e-05, 0.3458, 0.4752, 0.4525, 0.4752, 0.476, 0.4999, 0.3811, 0.4999, 0.7767, 0.6188, 0.7093, 0.6188, 0.7198, 0.5001, 0.767, 0.5001, 0.04764, 0.7501, 0.09502, 0.75, 0.09502, 0.7998, 0.04764, 0.7998, 0.6419, 0.7294, 0.6419, 0.6172, 0.6893, 0.6172, 0.6893, 0.7294, 0.6503, 0.4752, 0.7143, 0.4752, 0.7143, 0.4999, 0.6668, 0.4999, 0.0952, 0.6001, 0.1426, 0.6001, 0.1426, 0.6998, 0.0952, 0.6998, 0.6073, 0.4752, 0.65, 0.4752, 0.6665, 0.4999, 0.5719, 0.4999, 0.04746, 0.9999, 9.253e-05, 0.9999, 9.254e-05, 0.5001, 0.04746, 0.5001, 0.3025, 0.4752, 0.3453, 0.4752, 0.3807, 0.4999, 0.286, 0.4999, 0.5001, 0.4752, 0.6068, 0.4752, 0.5715, 0.4999, 0.4766, 0.4999, 0.3022, 0.02483, 0.2383, 0.02483, 0.2383, 9.443e-05, 0.2857, 9.44e-05, 0.04764, 0.8001, 0.09502, 0.8, 0.09502, 0.8998, 0.04764, 0.8998, 0.3453, 0.02483, 0.3025, 0.02483, 0.286, 9.443e-05, 0.3807, 9.443e-05, 0.7143, 0.02483, 0.6503, 0.02483, 0.6668, 9.443e-05, 0.7143, 9.443e-05, 0.65, 0.02483, 0.6073, 0.02483, 0.5719, 9.44e-05, 0.6665, 9.44e-05, 0.6068, 0.02483, 0.5001, 0.02483, 0.4766, 9.438e-05, 0.5715, 9.44e-05, 0.5984, 0.3562, 0.6591, 0.3562, 0.65, 0.4749, 0.6074, 0.4749, 0.293, 0.3562, 0.3538, 0.3562, 0.3452, 0.4749, 0.3026, 0.4749, 0.8442, 0.6188, 0.7767, 0.6188, 0.7868, 0.5001, 0.8342, 0.5001, 0.6074, 0.0251, 0.65, 0.0251, 0.6591, 0.142, 0.5984, 0.142, 0.3026, 0.0251, 0.3452, 0.0251, 0.3538, 0.142, 0.293, 0.142, 0.6519, 0.5001, 0.6993, 0.5001, 0.7093, 0.617, 0.6418, 0.617, 0.2383, 0.4752, 0.3022, 0.4752, 0.2857, 0.4999, 0.2383, 0.4999, 0.4541, 0.5674, 0.4541, 0.5001, 0.5015, 0.5001, 0.5015, 0.5673, 0.5841, 0.5001, 0.6314, 0.5001, 0.6418, 0.617, 0.5744, 0.617, 0.6219, 0.6172, 0.6219, 0.6844, 0.5745, 0.6844, 0.5745, 0.6171, 0.5, 0.02502, 0.5, 0.475, 0.4764, 0.4997, 0.4764, 0.0002831, 0.9051, 0.5001, 0.905, 0.5001, 0.905, 0.5, 0.9051, 0.5, 0.5, 0.02502, 0.5, 0.02489, 0.5001, 0.02497, 0.5, 0.02506, 0.5001, 0.02483, 0.5002, 0.02493, 0.5001, 0.02497, 0.5, 0.02489, 0.7094, 0.7311, 0.7094, 0.7312, 0.7093, 0.7312, 0.7093, 0.7312, 0.9524, 0.5001, 0.9524, 0.5, 0.9525, 0.5, 0.9524, 0.5001, 0.7568, 0.7311, 0.7569, 0.7312, 0.7569, 0.7313, 0.7568, 0.7312, 0.4525, 0.02483, 0.4526, 0.02489, 0.4525, 0.02497, 0.4524, 0.02493, 0.4527, 0.02502, 0.4526, 0.02506, 0.4525, 0.02497, 0.4526, 0.02489, 0.9051, 0.9499, 0.9051, 0.95, 0.905, 0.9501, 0.905, 0.95, 0.6419, 0.6172, 0.6418, 0.6171, 0.6418, 0.6171, 0.6419, 0.6171, 0.5001, 0.4752, 0.5, 0.4751, 0.5001, 0.475, 0.5002, 0.4751, 0.5, 0.475, 0.5, 0.4749, 0.5001, 0.475, 0.5, 0.4751, 0.6893, 0.6172, 0.6893, 0.6171, 0.6894, 0.617, 0.6894, 0.6171, 0.9524, 0.9499, 0.9524, 0.95, 0.9525, 0.9501, 0.9524, 0.95, 0.4527, 0.475, 0.4526, 0.4751, 0.4525, 0.475, 0.4526, 0.4749, 0.4525, 0.4752, 0.4524, 0.4751, 0.4525, 0.475, 0.4526, 0.4751, 0.476, 0.4999, 0.4762, 0.4999, 0.4763, 0.4999, 0.4761, 0.5, 0.4762, 0.4997, 0.4763, 0.4998, 0.4763, 0.4999, 0.4762, 0.4999, 0.04746, 0.5001, 0.04746, 0.5, 0.04755, 0.5001, 0.04755, 0.5002, 0.0952, 0.5001, 0.09511, 0.5002, 0.09511, 0.5, 0.0952, 0.5, 0.09502, 0.9997, 0.09511, 0.9996, 0.09511, 0.9998, 0.09502, 0.9998, 0.4766, 9.438e-05, 0.4765, 0.0001497, 0.4764, 5.008e-05, 0.4765, 0.0, 0.4764, 0.0002831, 0.4763, 0.0001888, 0.4764, 5.008e-05, 0.4765, 0.0001497, 9.253e-05, 0.9999, 9.15e-05, 1.0, 5.679e-09, 0.9999, 1.617e-06, 0.9998, 0.1426, 0.5001, 0.1426, 0.5, 0.1427, 0.5001, 0.1427, 0.5002, 9.254e-05, 0.5001, 1.603e-06, 0.5002, 0.0, 0.5001, 9.15e-05, 0.5, 0.4764, 0.4997, 0.4765, 0.4999, 0.4764, 0.4999, 0.4763, 0.4998, 0.4766, 0.4999, 0.4765, 0.5, 0.4764, 0.4999, 0.4765, 0.4999, 0.04764, 0.9998, 0.04764, 0.9999, 0.04755, 0.9998, 0.04755, 0.9997, 0.04746, 0.9999, 0.04755, 0.9998, 0.04755, 0.9999, 0.04746, 1.0, 0.4762, 0.0002832, 0.4762, 0.0001497, 0.4763, 5.012e-05, 0.4763, 0.0001888, 0.476, 9.44e-05, 0.4761, 4.769e-08, 0.4763, 5.012e-05, 0.4762, 0.0001497, 0.0952, 0.7001, 0.09511, 0.7, 0.09511, 0.6999, 0.0952, 0.6999, 0.2857, 0.4999, 0.2859, 0.4999, 0.2858, 0.5, 0.2857, 0.5, 0.286, 0.4999, 0.286, 0.5, 0.2858, 0.5, 0.2859, 0.4999, 0.0952, 0.6998, 0.0952, 0.6999, 0.09511, 0.6999, 0.09511, 0.6997, 0.0952, 0.5998, 0.0952, 0.6, 0.09511, 0.6, 0.09511, 0.5999, 0.0952, 0.6001, 0.09511, 0.6002, 0.09511, 0.6, 0.0952, 0.6, 0.3807, 0.4999, 0.3809, 0.4999, 0.381, 0.5, 0.3808, 0.5, 0.3811, 0.4999, 0.3812, 0.5, 0.381, 0.5, 0.3809, 0.4999, 0.1426, 0.5998, 0.1427, 0.5999, 0.1427, 0.6, 0.1426, 0.6, 0.5715, 0.4999, 0.5717, 0.4999, 0.5716, 0.5, 0.5714, 0.5, 0.5719, 0.4999, 0.5718, 0.5, 0.5716, 0.5, 0.5717, 0.4999, 0.1426, 0.6001, 0.1426, 0.6, 0.1427, 0.6, 0.1427, 0.6003, 0.1426, 0.6998, 0.1427, 0.6998, 0.1427, 0.6999, 0.1426, 0.7, 0.6665, 0.4999, 0.6667, 0.4999, 0.6667, 0.5, 0.6666, 0.5, 0.6668, 0.4999, 0.6669, 0.5, 0.6667, 0.5, 0.6667, 0.4999, 0.1426, 0.7001, 0.1426, 0.7, 0.1427, 0.6999, 0.1427, 0.7001, 0.3022, 0.4752, 0.3023, 0.4751, 0.3024, 0.475, 0.3024, 0.4752, 0.5015, 0.5001, 0.5015, 0.5, 0.5016, 0.5, 0.5016, 0.5002, 0.7198, 0.5001, 0.7197, 0.5001, 0.7197, 0.5, 0.7198, 0.5, 0.3026, 0.4749, 0.3026, 0.4751, 0.3024, 0.475, 0.3025, 0.4749, 0.3025, 0.4752, 0.3024, 0.4752, 0.3024, 0.475, 0.3026, 0.4751, 0.3458, 0.4752, 0.3455, 0.4752, 0.3454, 0.475, 0.3456, 0.4751, 0.3453, 0.4752, 0.3452, 0.4751, 0.3454, 0.475, 0.3455, 0.4752, 0.3452, 0.4749, 0.3453, 0.4749, 0.3454, 0.475, 0.3452, 0.4751, 0.8342, 0.5001, 0.8342, 0.5, 0.8343, 0.5, 0.8342, 0.5001, 0.6893, 0.7294, 0.6894, 0.7292, 0.6894, 0.7295, 0.6893, 0.7295, 0.6068, 0.4752, 0.607, 0.4751, 0.6072, 0.475, 0.607, 0.4752, 0.6419, 0.7294, 0.6419, 0.7295, 0.6418, 0.7295, 0.6418, 0.7292, 0.7868, 0.5001, 0.7867, 0.5001, 0.7867, 0.5, 0.7868, 0.5, 0.6074, 0.4749, 0.6073, 0.4751, 0.6072, 0.475, 0.6073, 0.4749, 0.6073, 0.4752, 0.607, 0.4752, 0.6072, 0.475, 0.6073, 0.4751, 0.65, 0.4749, 0.6501, 0.4749, 0.6501, 0.475, 0.65, 0.4751, 0.767, 0.5001, 0.767, 0.5, 0.7671, 0.5, 0.7671, 0.5001, 0.4541, 0.5001, 0.454, 0.5002, 0.454, 0.5, 0.4541, 0.5, 0.6503, 0.4752, 0.6502, 0.4752, 0.6501, 0.475, 0.6503, 0.4751, 0.65, 0.4752, 0.65, 0.4751, 0.6501, 0.475, 0.6502, 0.4752, 0.09502, 0.7998, 0.09511, 0.7998, 0.09511, 0.7999, 0.09502, 0.7999, 0.6668, 9.443e-05, 0.6667, 9.44e-05, 0.6667, 4.769e-08, 0.6669, 7.154e-08, 0.6665, 9.44e-05, 0.6666, 7.154e-08, 0.6667, 4.769e-08, 0.6667, 9.44e-05, 0.09502, 0.8, 0.09502, 0.7999, 0.09511, 0.7999, 0.09511, 0.8001, 0.09502, 0.9, 0.09502, 0.8999, 0.09511, 0.8998, 0.09511, 0.9, 0.09502, 0.8998, 0.09511, 0.8996, 0.09511, 0.8998, 0.09502, 0.8999, 0.5719, 9.44e-05, 0.5717, 9.44e-05, 0.5716, 2.385e-08, 0.5718, 2.385e-08, 0.5715, 9.44e-05, 0.5714, 4.769e-08, 0.5716, 2.385e-08, 0.5717, 9.44e-05, 0.04764, 0.9, 0.04755, 0.9, 0.04755, 0.8998, 0.04764, 0.8999, 0.3811, 9.443e-05, 0.3809, 9.44e-05, 0.381, 2.385e-08, 0.3812, 4.769e-08, 0.3807, 9.443e-05, 0.3808, 2.385e-08, 0.381, 2.385e-08, 0.3809, 9.44e-05, 0.04764, 0.8998, 0.04764, 0.8999, 0.04755, 0.8998, 0.04755, 0.8996, 0.04764, 0.8001, 0.04755, 0.8001, 0.04755, 0.8, 0.04764, 0.7999, 0.286, 9.443e-05, 0.2859, 9.44e-05, 0.2858, 4.769e-08, 0.286, 2.385e-08, 0.2857, 9.44e-05, 0.2857, 4.769e-08, 0.2858, 4.769e-08, 0.2859, 9.44e-05, 0.04764, 0.7998, 0.04764, 0.7999, 0.04755, 0.8, 0.04755, 0.7998, 0.6219, 0.6172, 0.6219, 0.6171, 0.622, 0.6171, 0.6219, 0.6172, 0.5841, 0.5001, 0.584, 0.5001, 0.584, 0.5, 0.5841, 0.5, 0.65, 0.0251, 0.65, 0.02495, 0.6501, 0.02496, 0.6501, 0.0251, 0.65, 0.02483, 0.6502, 0.02483, 0.6501, 0.02496, 0.65, 0.02495, 0.6503, 0.02483, 0.6503, 0.02493, 0.6501, 0.02496, 0.6502, 0.02483, 0.7094, 0.6189, 0.7093, 0.619, 0.7093, 0.6188, 0.7094, 0.6188, 0.6068, 0.02483, 0.607, 0.02483, 0.6072, 0.02496, 0.607, 0.02493, 0.6073, 0.02483, 0.6073, 0.02493, 0.6072, 0.02496, 0.607, 0.02483, 0.6074, 0.0251, 0.6073, 0.0251, 0.6072, 0.02496, 0.6073, 0.02493, 0.6993, 0.5001, 0.6993, 0.5, 0.6994, 0.5, 0.6993, 0.5001, 0.7568, 0.6189, 0.7568, 0.6188, 0.7569, 0.6188, 0.7569, 0.6191, 0.6519, 0.5001, 0.6518, 0.5001, 0.6518, 0.5, 0.6519, 0.5, 0.3452, 0.0251, 0.3452, 0.02493, 0.3454, 0.02496, 0.3453, 0.0251, 0.3453, 0.02483, 0.3455, 0.02483, 0.3454, 0.02496, 0.3452, 0.02493, 0.3458, 0.02483, 0.3456, 0.02493, 0.3454, 0.02496, 0.3455, 0.02483, 0.3026, 0.0251, 0.3025, 0.0251, 0.3024, 0.02496, 0.3026, 0.02495, 0.6314, 0.5001, 0.6314, 0.5, 0.6315, 0.5, 0.6314, 0.5001, 0.5745, 0.6171, 0.5744, 0.6172, 0.5744, 0.617, 0.5745, 0.6171, 0.3022, 0.02483, 0.3024, 0.02483, 0.3024, 0.02496, 0.3023, 0.02493, 0.3025, 0.02483, 0.3026, 0.02495, 0.3024, 0.02496, 0.3024, 0.02483, 0.2383, 0.4999, 0.2383, 0.5, 0.2382, 0.5, 0.2382, 0.4999, 0.0952, 0.7498, 0.0952, 0.7499, 0.09511, 0.7499, 0.09511, 0.7498, 0.0952, 0.7501, 0.09511, 0.7501, 0.09511, 0.7499, 0.0952, 0.7499, 0.238, 0.4999, 0.2382, 0.4999, 0.2382, 0.5, 0.238, 0.5, 0.7143, 0.4999, 0.7144, 0.4999, 0.7144, 0.5, 0.7143, 0.5, 0.7145, 0.4999, 0.7145, 0.5, 0.7144, 0.5, 0.7144, 0.4999, 0.1426, 0.7501, 0.1426, 0.75, 0.1427, 0.75, 0.1427, 0.7501, 0.1426, 0.7498, 0.1427, 0.7498, 0.1427, 0.75, 0.1426, 0.75, 0.5015, 0.5673, 0.5016, 0.5673, 0.5016, 0.5675, 0.5015, 0.5675, 0.2383, 0.4752, 0.2382, 0.4752, 0.2382, 0.4751, 0.2383, 0.4751, 0.238, 0.4752, 0.238, 0.4751, 0.2382, 0.4751, 0.2382, 0.4752, 0.5015, 0.5676, 0.5015, 0.5675, 0.5016, 0.5675, 0.5016, 0.5676, 0.4541, 0.5674, 0.4541, 0.5675, 0.454, 0.5675, 0.454, 0.5674, 0.4541, 0.5676, 0.454, 0.5676, 0.454, 0.5675, 0.4541, 0.5675, 0.7145, 0.4752, 0.7144, 0.4752, 0.7144, 0.4751, 0.7145, 0.4751, 0.7143, 0.4752, 0.7143, 0.4751, 0.7144, 0.4751, 0.7144, 0.4752, 0.7143, 9.443e-05, 0.7143, 4.769e-08, 0.7144, 4.769e-08, 0.7144, 9.443e-05, 0.09502, 0.75, 0.09502, 0.7499, 0.09511, 0.7499, 0.09511, 0.75, 0.09502, 0.7498, 0.09511, 0.7498, 0.09511, 0.7499, 0.09502, 0.7499, 0.7145, 9.443e-05, 0.7144, 9.443e-05, 0.7144, 4.769e-08, 0.7145, 4.769e-08, 0.2383, 9.443e-05, 0.2382, 9.443e-05, 0.2382, 2.385e-08, 0.2383, 4.769e-08, 0.238, 9.443e-05, 0.238, 4.769e-08, 0.2382, 2.385e-08, 0.2382, 9.443e-05, 0.04764, 0.7498, 0.04764, 0.7499, 0.04755, 0.7499, 0.04755, 0.7498, 0.04764, 0.7501, 0.04755, 0.7501, 0.04755, 0.7499, 0.04764, 0.7499, 0.7143, 0.02483, 0.7144, 0.02483, 0.7144, 0.02493, 0.7143, 0.02493, 0.7145, 0.02483, 0.7145, 0.02493, 0.7144, 0.02493, 0.7144, 0.02483, 0.6219, 0.6847, 0.6219, 0.6845, 0.6219, 0.6845, 0.6219, 0.6847, 0.6219, 0.6844, 0.6219, 0.6844, 0.6219, 0.6845, 0.6219, 0.6845, 0.2383, 0.02483, 0.2383, 0.02493, 0.2382, 0.02493, 0.2382, 0.02483, 0.5745, 0.6844, 0.5745, 0.6845, 0.5744, 0.6845, 0.5744, 0.6844, 0.5745, 0.6846, 0.5744, 0.6846, 0.5744, 0.6845, 0.5745, 0.6845, 0.238, 0.02483, 0.2382, 0.02483, 0.2382, 0.02493, 0.238, 0.02493, 0.3811, 0.4999, 0.476, 0.4999, 0.4761, 0.5, 0.3812, 0.5, 0.09511, 0.5999, 0.09511, 0.5002, 0.0952, 0.5001, 0.0952, 0.5998, 0.04746, 0.5001, 9.254e-05, 0.5001, 9.15e-05, 0.5, 0.04746, 0.5, 0.0952, 0.5, 0.1426, 0.5, 0.1426, 0.5001, 0.0952, 0.5001, 9.253e-05, 0.9999, 0.04746, 0.9999, 0.04746, 1.0, 9.15e-05, 1.0, 0.09502, 0.9998, 0.04764, 0.9999, 0.04764, 0.9998, 0.09502, 0.9997, 0.4764, 0.0002831, 0.4764, 0.4997, 0.4763, 0.4998, 0.4763, 0.0001888, 1.617e-06, 0.9998, 1.603e-06, 0.5002, 9.254e-05, 0.5001, 9.253e-05, 0.9999, 0.5715, 9.44e-05, 0.4766, 9.438e-05, 0.4765, 0.0, 0.5714, 4.769e-08, 0.09511, 0.9, 0.09511, 0.9996, 0.09502, 0.9997, 0.09502, 0.9, 0.4762, 0.4997, 0.4762, 0.0002832, 0.4763, 0.0001888, 0.4763, 0.4998, 0.04755, 0.5002, 0.04755, 0.9998, 0.04746, 0.9999, 0.04746, 0.5001, 0.6893, 0.7294, 0.6893, 0.6172, 0.6894, 0.6171, 0.6894, 0.7292, 0.3456, 0.4751, 0.4524, 0.4751, 0.4525, 0.4752, 0.3458, 0.4752, 0.9051, 0.5001, 0.9051, 0.9499, 0.905, 0.95, 0.905, 0.5001, 0.5, 0.02506, 0.5, 0.4749, 0.5, 0.475, 0.5, 0.02502, 0.7094, 0.6189, 0.7094, 0.7311, 0.7093, 0.7312, 0.7093, 0.619, 0.607, 0.02493, 0.5002, 0.02493, 0.5001, 0.02483, 0.6068, 0.02483, 0.9524, 0.9499, 0.9524, 0.5001, 0.9524, 0.5001, 0.9524, 0.95, 0.4526, 0.4749, 0.4526, 0.02506, 0.4527, 0.02502, 0.4527, 0.475, 0.4527, 0.475, 0.4762, 0.4997, 0.4762, 0.4999, 0.4526, 0.4751, 0.4526, 0.4751, 0.4762, 0.4999, 0.476, 0.4999, 0.4525, 0.4752, 0.4766, 9.438e-05, 0.5001, 0.02483, 0.5, 0.02489, 0.4765, 0.0001497, 0.4765, 0.0001497, 0.5, 0.02489, 0.5, 0.02502, 0.4764, 0.0002831, 0.5001, 0.4752, 0.4766, 0.4999, 0.4765, 0.4999, 0.5, 0.4751, 0.5, 0.4751, 0.4765, 0.4999, 0.4764, 0.4997, 0.5, 0.475, 0.4525, 0.02483, 0.476, 9.44e-05, 0.4762, 0.0001497, 0.4526, 0.02489, 0.4526, 0.02489, 0.4762, 0.0001497, 0.4762, 0.0002832, 0.4527, 0.02502, 0.6893, 0.6172, 0.6419, 0.6172, 0.6419, 0.6171, 0.6893, 0.6171, 0.9524, 0.95, 0.9051, 0.95, 0.9051, 0.9499, 0.9524, 0.9499, 0.7094, 0.7311, 0.7568, 0.7311, 0.7568, 0.7312, 0.7094, 0.7312, 0.9051, 0.5, 0.9524, 0.5, 0.9524, 0.5001, 0.9051, 0.5001, 0.2383, 0.4999, 0.2857, 0.4999, 0.2857, 0.5, 0.2383, 0.5, 0.09511, 0.7498, 0.09511, 0.7, 0.0952, 0.7001, 0.0952, 0.7498, 0.286, 0.4999, 0.3807, 0.4999, 0.3808, 0.5, 0.286, 0.5, 0.09511, 0.6997, 0.09511, 0.6002, 0.0952, 0.6001, 0.0952, 0.6998, 0.4766, 0.4999, 0.5715, 0.4999, 0.5714, 0.5, 0.4765, 0.5, 0.1427, 0.5002, 0.1427, 0.5999, 0.1426, 0.5998, 0.1426, 0.5001, 0.5719, 0.4999, 0.6665, 0.4999, 0.6666, 0.5, 0.5718, 0.5, 0.1427, 0.6003, 0.1427, 0.6998, 0.1426, 0.6998, 0.1426, 0.6001, 0.5015, 0.5673, 0.5015, 0.5001, 0.5016, 0.5002, 0.5016, 0.5673, 0.2383, 0.4751, 0.3023, 0.4751, 0.3022, 0.4752, 0.2383, 0.4752, 0.3026, 0.4749, 0.3452, 0.4749, 0.3452, 0.4751, 0.3026, 0.4751, 0.3026, 0.4751, 0.3452, 0.4751, 0.3453, 0.4752, 0.3025, 0.4752, 0.6419, 0.6172, 0.6419, 0.7294, 0.6418, 0.7292, 0.6418, 0.6171, 0.5002, 0.4751, 0.607, 0.4751, 0.6068, 0.4752, 0.5001, 0.4752, 0.6074, 0.4749, 0.65, 0.4749, 0.65, 0.4751, 0.6073, 0.4751, 0.6073, 0.4751, 0.65, 0.4751, 0.65, 0.4752, 0.6073, 0.4752, 0.767, 0.5001, 0.7198, 0.5001, 0.7198, 0.5, 0.767, 0.5, 0.4541, 0.5, 0.5015, 0.5, 0.5015, 0.5001, 0.4541, 0.5001, 0.6419, 0.7294, 0.6893, 0.7294, 0.6893, 0.7295, 0.6419, 0.7295, 0.7868, 0.5, 0.8342, 0.5, 0.8342, 0.5001, 0.7868, 0.5001, 0.6073, 0.4752, 0.5719, 0.4999, 0.5717, 0.4999, 0.607, 0.4752, 0.607, 0.4752, 0.5717, 0.4999, 0.5715, 0.4999, 0.6068, 0.4752, 0.6503, 0.4752, 0.6668, 0.4999, 0.6667, 0.4999, 0.6502, 0.4752, 0.6502, 0.4752, 0.6667, 0.4999, 0.6665, 0.4999, 0.65, 0.4752, 0.3025, 0.4752, 0.286, 0.4999, 0.2859, 0.4999, 0.3024, 0.4752, 0.3024, 0.4752, 0.2859, 0.4999, 0.2857, 0.4999, 0.3022, 0.4752, 0.3458, 0.4752, 0.3811, 0.4999, 0.3809, 0.4999, 0.3455, 0.4752, 0.3455, 0.4752, 0.3809, 0.4999, 0.3807, 0.4999, 0.3453, 0.4752, 0.1426, 0.6001, 0.0952, 0.6001, 0.0952, 0.6, 0.1426, 0.6, 0.1426, 0.6, 0.0952, 0.6, 0.0952, 0.5998, 0.1426, 0.5998, 0.1426, 0.7001, 0.0952, 0.7001, 0.0952, 0.6999, 0.1426, 0.7, 0.1426, 0.7, 0.0952, 0.6999, 0.0952, 0.6998, 0.1426, 0.6998, 0.7143, 9.443e-05, 0.6668, 9.443e-05, 0.6669, 7.154e-08, 0.7143, 4.769e-08, 0.09511, 0.75, 0.09511, 0.7998, 0.09502, 0.7998, 0.09502, 0.75, 0.6665, 9.44e-05, 0.5719, 9.44e-05, 0.5718, 2.385e-08, 0.6666, 7.154e-08, 0.09511, 0.8001, 0.09511, 0.8996, 0.09502, 0.8998, 0.09502, 0.8, 0.476, 9.44e-05, 0.3811, 9.443e-05, 0.3812, 4.769e-08, 0.4761, 4.769e-08, 0.04755, 0.9997, 0.04755, 0.9, 0.04764, 0.9, 0.04764, 0.9998, 0.3807, 9.443e-05, 0.286, 9.443e-05, 0.286, 2.385e-08, 0.3808, 2.385e-08, 0.04755, 0.8996, 0.04755, 0.8001, 0.04764, 0.8001, 0.04764, 0.8998, 0.6219, 0.6844, 0.6219, 0.6172, 0.6219, 0.6172, 0.6219, 0.6844, 0.7143, 0.02493, 0.6503, 0.02493, 0.6503, 0.02483, 0.7143, 0.02483, 0.65, 0.0251, 0.6074, 0.0251, 0.6073, 0.02493, 0.65, 0.02495, 0.65, 0.02495, 0.6073, 0.02493, 0.6073, 0.02483, 0.65, 0.02483, 0.7568, 0.7311, 0.7568, 0.6189, 0.7569, 0.6191, 0.7569, 0.7312, 0.4524, 0.02493, 0.3456, 0.02493, 0.3458, 0.02483, 0.4525, 0.02483, 0.3452, 0.0251, 0.3026, 0.0251, 0.3026, 0.02495, 0.3452, 0.02493, 0.3452, 0.02493, 0.3026, 0.02495, 0.3025, 0.02483, 0.3453, 0.02483, 0.3453, 0.02483, 0.3807, 9.443e-05, 0.3809, 9.44e-05, 0.3455, 0.02483, 0.3455, 0.02483, 0.3809, 9.44e-05, 0.3811, 9.443e-05, 0.3458, 0.02483, 0.3022, 0.02483, 0.2857, 9.44e-05, 0.2859, 9.44e-05, 0.3024, 0.02483, 0.3024, 0.02483, 0.2859, 9.44e-05, 0.286, 9.443e-05, 0.3025, 0.02483, 0.65, 0.02483, 0.6665, 9.44e-05, 0.6667, 9.44e-05, 0.6502, 0.02483, 0.6502, 0.02483, 0.6667, 9.44e-05, 0.6668, 9.443e-05, 0.6503, 0.02483, 0.6068, 0.02483, 0.5715, 9.44e-05, 0.5717, 9.44e-05, 0.607, 0.02483, 0.607, 0.02483, 0.5717, 9.44e-05, 0.5719, 9.44e-05, 0.6073, 0.02483, 0.09502, 0.8, 0.04764, 0.8001, 0.04764, 0.7999, 0.09502, 0.7999, 0.09502, 0.7999, 0.04764, 0.7999, 0.04764, 0.7998, 0.09502, 0.7998, 0.09502, 0.9, 0.04764, 0.9, 0.04764, 0.8999, 0.09502, 0.8999, 0.09502, 0.8999, 0.04764, 0.8999, 0.04764, 0.8998, 0.09502, 0.8998, 0.6993, 0.5001, 0.6519, 0.5001, 0.6519, 0.5, 0.6993, 0.5, 0.7094, 0.6188, 0.7568, 0.6188, 0.7568, 0.6189, 0.7094, 0.6189, 0.6219, 0.6172, 0.5745, 0.6171, 0.5745, 0.6171, 0.6219, 0.6171, 0.5841, 0.5, 0.6314, 0.5, 0.6314, 0.5001, 0.5841, 0.5001, 0.6668, 0.4999, 0.7143, 0.4999, 0.7143, 0.5, 0.6669, 0.5, 0.1427, 0.7001, 0.1427, 0.7498, 0.1426, 0.7498, 0.1426, 0.7001, 0.4541, 0.5001, 0.4541, 0.5674, 0.454, 0.5674, 0.454, 0.5002, 0.6503, 0.4751, 0.7143, 0.4751, 0.7143, 0.4752, 0.6503, 0.4752, 0.1426, 0.7501, 0.0952, 0.7501, 0.0952, 0.7499, 0.1426, 0.75, 0.1426, 0.75, 0.0952, 0.7499, 0.0952, 0.7498, 0.1426, 0.7498, 0.2383, 0.4752, 0.2383, 0.4999, 0.2382, 0.4999, 0.2382, 0.4752, 0.2382, 0.4752, 0.2382, 0.4999, 0.238, 0.4999, 0.238, 0.4752, 0.7145, 0.4752, 0.7145, 0.4999, 0.7144, 0.4999, 0.7144, 0.4752, 0.7144, 0.4752, 0.7144, 0.4999, 0.7143, 0.4999, 0.7143, 0.4752, 0.4541, 0.5674, 0.5015, 0.5673, 0.5015, 0.5675, 0.4541, 0.5675, 0.4541, 0.5675, 0.5015, 0.5675, 0.5015, 0.5676, 0.4541, 0.5676, 0.2857, 9.44e-05, 0.2383, 9.443e-05, 0.2383, 4.769e-08, 0.2857, 4.769e-08, 0.04755, 0.7998, 0.04755, 0.7501, 0.04764, 0.7501, 0.04764, 0.7998, 0.5745, 0.6171, 0.5745, 0.6844, 0.5744, 0.6844, 0.5744, 0.6172, 0.3023, 0.02493, 0.2383, 0.02493, 0.2383, 0.02483, 0.3022, 0.02483, 0.6219, 0.6847, 0.5745, 0.6846, 0.5745, 0.6845, 0.6219, 0.6845, 0.6219, 0.6845, 0.5745, 0.6845, 0.5745, 0.6844, 0.6219, 0.6844, 0.09502, 0.75, 0.04764, 0.7501, 0.04764, 0.7499, 0.09502, 0.7499, 0.09502, 0.7499, 0.04764, 0.7499, 0.04764, 0.7498, 0.09502, 0.7498, 0.7143, 0.02483, 0.7143, 9.443e-05, 0.7144, 9.443e-05, 0.7144, 0.02483, 0.7144, 0.02483, 0.7144, 9.443e-05, 0.7145, 9.443e-05, 0.7145, 0.02483, 0.238, 0.02483, 0.238, 9.443e-05, 0.2382, 9.443e-05, 0.2382, 0.02483, 0.2382, 0.02483, 0.2382, 9.443e-05, 0.2383, 9.443e-05, 0.2383, 0.02483, 0.3308, 0.8548, 0.2942, 0.8164, 0.3306, 0.8164, 0.3308, 0.8166, 0.293, 0.142, 0.3538, 0.142, 0.3538, 0.3562, 0.293, 0.3562, 0.2577, 0.7524, 0.2577, 0.7142, 0.2942, 0.7526, 0.2579, 0.7526, 0.3983, 0.7525, 0.3308, 0.7524, 0.3308, 0.7142, 0.3983, 0.7143, 0.905, 0.7142, 0.8442, 0.7142, 0.8442, 0.5, 0.905, 0.5, 0.4015, 0.7142, 0.334, 0.7142, 0.334, 0.5, 0.4015, 0.5, 0.2575, 0.7142, 0.1901, 0.7142, 0.1901, 0.5, 0.2575, 0.5, 0.3306, 0.7526, 0.3306, 0.8164, 0.2942, 0.8164, 0.2942, 0.7526, 0.1901, 0.8166, 0.2577, 0.8166, 0.2577, 0.8548, 0.1901, 0.8548, 0.2942, 0.7526, 0.3308, 0.7142, 0.3308, 0.7524, 0.3306, 0.7526, 0.3308, 0.8166, 0.3983, 0.8166, 0.3983, 0.8548, 0.3308, 0.8548, 0.2577, 0.8548, 0.2577, 0.8166, 0.2579, 0.8164, 0.2942, 0.8164, 0.2577, 0.7524, 0.1901, 0.7525, 0.1901, 0.7143, 0.2577, 0.7142, 0.5016, 0.7142, 0.5016, 0.5, 0.538, 0.5, 0.538, 0.7142, 0.5744, 0.5, 0.5744, 0.7142, 0.538, 0.7142, 0.538, 0.5, 0.2579, 0.8164, 0.2579, 0.7526, 0.2942, 0.7526, 0.2942, 0.8164, 0.2964, 0.5, 0.334, 0.5, 0.3167, 0.5132, 0.3154, 0.5134, 0.3141, 0.5139, 0.313, 0.5148, 0.312, 0.516, 0.3111, 0.5175, 0.3105, 0.5191, 0.3102, 0.521, 0.31, 0.5228, 0.3102, 0.5247, 0.3105, 0.5265, 0.3111, 0.5282, 0.312, 0.5296, 0.313, 0.5308, 0.3141, 0.5317, 0.3154, 0.5323, 0.3167, 0.5325, 0.334, 0.7142, 0.2964, 0.7142, 0.334, 0.7142, 0.3167, 0.5325, 0.318, 0.5323, 0.3193, 0.5317, 0.3204, 0.5308, 0.3214, 0.5296, 0.3222, 0.5282, 0.3229, 0.5265, 0.3232, 0.5247, 0.3234, 0.5228, 0.3232, 0.521, 0.3229, 0.5191, 0.3222, 0.5175, 0.3214, 0.516, 0.3204, 0.5148, 0.3193, 0.5139, 0.318, 0.5134, 0.3167, 0.5132, 0.334, 0.5, 0.6395, 0.6459, 0.6386, 0.6464, 0.6374, 0.6453, 0.6385, 0.6446, 0.6278, 0.6313, 0.627, 0.6311, 0.6255, 0.6235, 0.6263, 0.6233, 0.6274, 0.6815, 0.6285, 0.6814, 0.6285, 0.692, 0.6274, 0.692, 0.6347, 0.6327, 0.6339, 0.6325, 0.6323, 0.622, 0.6332, 0.6218, 0.6309, 0.6562, 0.6319, 0.656, 0.6304, 0.6657, 0.6293, 0.6654, 0.6316, 0.7128, 0.6318, 0.7139, 0.6253, 0.7139, 0.6252, 0.7128, 0.6288, 0.6315, 0.6278, 0.6313, 0.6263, 0.6233, 0.6272, 0.6231, 0.6263, 0.6817, 0.6274, 0.6815, 0.6274, 0.692, 0.6263, 0.6921, 0.6315, 0.6821, 0.6324, 0.6826, 0.6324, 0.6926, 0.6315, 0.6923, 0.6298, 0.6564, 0.6309, 0.6562, 0.6293, 0.6654, 0.6283, 0.6652, 0.6315, 0.7117, 0.6316, 0.7128, 0.6252, 0.7128, 0.6252, 0.7117, 0.6298, 0.6317, 0.6288, 0.6315, 0.6272, 0.6231, 0.6283, 0.6229, 0.6254, 0.6821, 0.6263, 0.6817, 0.6263, 0.6921, 0.6254, 0.6923, 0.6306, 0.6817, 0.6315, 0.6821, 0.6315, 0.6923, 0.6306, 0.6921, 0.6288, 0.6566, 0.6298, 0.6564, 0.6283, 0.6652, 0.6273, 0.665, 0.6316, 0.7106, 0.6315, 0.7117, 0.6252, 0.7117, 0.6252, 0.7106, 0.6309, 0.6319, 0.6298, 0.6317, 0.6283, 0.6229, 0.6293, 0.6227, 0.6245, 0.6826, 0.6254, 0.6821, 0.6254, 0.6923, 0.6245, 0.6926, 0.6295, 0.6815, 0.6306, 0.6817, 0.6306, 0.6921, 0.6295, 0.692, 0.6278, 0.6568, 0.6288, 0.6566, 0.6273, 0.665, 0.6263, 0.6648, 0.6318, 0.7095, 0.6316, 0.7106, 0.6252, 0.7106, 0.6253, 0.7095, 0.6319, 0.6321, 0.6309, 0.6319, 0.6293, 0.6227, 0.6304, 0.6225, 0.6339, 0.6556, 0.6347, 0.6555, 0.6332, 0.6663, 0.6323, 0.6661, 0.6285, 0.6814, 0.6295, 0.6815, 0.6295, 0.692, 0.6285, 0.692, 0.627, 0.657, 0.6278, 0.6568, 0.6263, 0.6648, 0.6255, 0.6646, 0.6322, 0.7085, 0.6318, 0.7095, 0.6253, 0.7095, 0.6255, 0.7085, 0.6329, 0.6323, 0.6319, 0.6321, 0.6304, 0.6225, 0.6314, 0.6222, 0.6329, 0.6558, 0.6339, 0.6556, 0.6323, 0.6661, 0.6314, 0.6659, 0.6322, 0.7149, 0.6327, 0.7158, 0.6258, 0.7158, 0.6255, 0.7149, 0.6327, 0.7076, 0.6322, 0.7085, 0.6255, 0.7085, 0.6258, 0.7076, 0.6339, 0.6325, 0.6329, 0.6323, 0.6314, 0.6222, 0.6323, 0.622, 0.6319, 0.656, 0.6329, 0.6558, 0.6314, 0.6659, 0.6304, 0.6657, 0.6278, 0.6663, 0.6291, 0.6666, 0.6287, 0.6684, 0.6274, 0.6681, 0.6258, 0.7076, 0.6255, 0.7085, 0.624, 0.7077, 0.6243, 0.7066, 0.6404, 0.6455, 0.6395, 0.6459, 0.6385, 0.6446, 0.6397, 0.6442, 0.6261, 0.7069, 0.6258, 0.7076, 0.6243, 0.7066, 0.6247, 0.7057, 0.6414, 0.6454, 0.6404, 0.6455, 0.6397, 0.6442, 0.6408, 0.6441, 0.6272, 0.6231, 0.6263, 0.6233, 0.6253, 0.6223, 0.6265, 0.622, 0.6283, 0.6652, 0.6293, 0.6654, 0.6291, 0.6666, 0.6278, 0.6663, 0.6283, 0.6229, 0.6272, 0.6231, 0.6265, 0.622, 0.6277, 0.6218, 0.6273, 0.665, 0.6283, 0.6652, 0.6278, 0.6663, 0.6265, 0.6661, 0.6293, 0.6227, 0.6283, 0.6229, 0.6277, 0.6218, 0.629, 0.6215, 0.6263, 0.6648, 0.6273, 0.665, 0.6265, 0.6661, 0.6254, 0.6659, 0.6404, 0.6569, 0.6414, 0.657, 0.6408, 0.6584, 0.6397, 0.6583, 0.6258, 0.7158, 0.6261, 0.7165, 0.6247, 0.7177, 0.6243, 0.7168, 0.6395, 0.6566, 0.6404, 0.6569, 0.6397, 0.6583, 0.6385, 0.6579, 0.6255, 0.7149, 0.6258, 0.7158, 0.6243, 0.7168, 0.624, 0.7157, 0.6386, 0.6561, 0.6395, 0.6566, 0.6385, 0.6579, 0.6374, 0.6572, 0.6253, 0.7139, 0.6255, 0.7149, 0.624, 0.7157, 0.6238, 0.7144, 0.6365, 0.6501, 0.6364, 0.6512, 0.6347, 0.6512, 0.6348, 0.6498, 0.6379, 0.6553, 0.6386, 0.6561, 0.6374, 0.6572, 0.6365, 0.6563, 0.6252, 0.7128, 0.6253, 0.7139, 0.6238, 0.7144, 0.6236, 0.7131, 0.6368, 0.649, 0.6365, 0.6501, 0.6348, 0.6498, 0.6352, 0.6485, 0.6372, 0.6545, 0.6379, 0.6553, 0.6365, 0.6563, 0.6357, 0.6552, 0.6252, 0.7117, 0.6252, 0.7128, 0.6236, 0.7131, 0.6236, 0.7117, 0.6372, 0.648, 0.6368, 0.649, 0.6352, 0.6485, 0.6357, 0.6472, 0.6368, 0.6535, 0.6372, 0.6545, 0.6357, 0.6552, 0.6352, 0.654, 0.6252, 0.7106, 0.6252, 0.7117, 0.6236, 0.7117, 0.6236, 0.7103, 0.6379, 0.6471, 0.6372, 0.648, 0.6357, 0.6472, 0.6365, 0.6462, 0.6365, 0.6524, 0.6368, 0.6535, 0.6352, 0.654, 0.6348, 0.6526, 0.6253, 0.7095, 0.6252, 0.7106, 0.6236, 0.7103, 0.6238, 0.709, 0.6386, 0.6464, 0.6379, 0.6471, 0.6365, 0.6462, 0.6374, 0.6453, 0.6364, 0.6512, 0.6365, 0.6524, 0.6348, 0.6526, 0.6347, 0.6512, 0.6255, 0.7085, 0.6253, 0.7095, 0.6238, 0.709, 0.624, 0.7077, 0.624, 0.6674, 0.625, 0.6676, 0.6251, 0.6694, 0.6243, 0.6693, 0.6277, 0.6218, 0.6265, 0.622, 0.6261, 0.6203, 0.6274, 0.62, 0.6265, 0.6661, 0.6278, 0.6663, 0.6274, 0.6681, 0.6262, 0.6679, 0.629, 0.6215, 0.6277, 0.6218, 0.6274, 0.62, 0.6287, 0.6197, 0.6254, 0.6659, 0.6265, 0.6661, 0.6262, 0.6679, 0.625, 0.6676, 0.6304, 0.6212, 0.629, 0.6215, 0.6287, 0.6197, 0.63, 0.6194, 0.6244, 0.6657, 0.6254, 0.6659, 0.625, 0.6676, 0.624, 0.6674, 0.6316, 0.6209, 0.6304, 0.6212, 0.63, 0.6194, 0.6313, 0.6191, 0.624, 0.7157, 0.6243, 0.7168, 0.6227, 0.7168, 0.6224, 0.7157, 0.6328, 0.6206, 0.6316, 0.6209, 0.6313, 0.6191, 0.6324, 0.6189, 0.6238, 0.7144, 0.624, 0.7157, 0.6224, 0.7157, 0.6222, 0.7144, 0.4491, 0.5065, 0.4491, 0.5051, 0.4507, 0.5051, 0.4507, 0.5065, 0.6338, 0.6204, 0.6328, 0.6206, 0.6324, 0.6189, 0.6334, 0.6186, 0.6236, 0.7131, 0.6238, 0.7144, 0.6222, 0.7144, 0.622, 0.7131, 0.4493, 0.5078, 0.4491, 0.5065, 0.4507, 0.5065, 0.4509, 0.5078, 0.4495, 0.5011, 0.4498, 0.5, 0.4514, 0.5, 0.4511, 0.5011, 0.6236, 0.7117, 0.6236, 0.7131, 0.622, 0.7131, 0.622, 0.7117, 0.4495, 0.5091, 0.4493, 0.5078, 0.4509, 0.5078, 0.4511, 0.5091, 0.4493, 0.5023, 0.4495, 0.5011, 0.4511, 0.5011, 0.4509, 0.5023, 0.6236, 0.7103, 0.6236, 0.7117, 0.622, 0.7117, 0.622, 0.7103, 0.4498, 0.5101, 0.4495, 0.5091, 0.4511, 0.5091, 0.4514, 0.5101, 0.4491, 0.5037, 0.4493, 0.5023, 0.4509, 0.5023, 0.4507, 0.5037, 0.6238, 0.709, 0.6236, 0.7103, 0.622, 0.7103, 0.6222, 0.709, 0.6328, 0.6675, 0.6338, 0.6677, 0.6335, 0.6695, 0.6325, 0.6693, 0.4491, 0.5051, 0.4491, 0.5037, 0.4507, 0.5037, 0.4507, 0.5051, 0.624, 0.7077, 0.6238, 0.709, 0.6222, 0.709, 0.6224, 0.7077, 0.6317, 0.6672, 0.6328, 0.6675, 0.6325, 0.6693, 0.6313, 0.669, 0.6243, 0.7066, 0.624, 0.7077, 0.6224, 0.7077, 0.6227, 0.7066, 0.6304, 0.6669, 0.6317, 0.6672, 0.6313, 0.669, 0.63, 0.6687, 0.6253, 0.6223, 0.6243, 0.6225, 0.624, 0.6207, 0.625, 0.6205, 0.6291, 0.6666, 0.6304, 0.6669, 0.63, 0.6687, 0.6287, 0.6684, 0.6265, 0.622, 0.6253, 0.6223, 0.625, 0.6205, 0.6261, 0.6203, 0.451, 0.5101, 0.451, 0.5209, 0.45, 0.5211, 0.45, 0.5103, 0.6313, 0.6191, 0.63, 0.6194, 0.6295, 0.6178, 0.6306, 0.6175, 0.6312, 0.6934, 0.6323, 0.6941, 0.6318, 0.6953, 0.6308, 0.6947, 0.6324, 0.6189, 0.6313, 0.6191, 0.6306, 0.6175, 0.6316, 0.6173, 0.6299, 0.6929, 0.6312, 0.6934, 0.6308, 0.6947, 0.6297, 0.6943, 0.4507, 0.5065, 0.4507, 0.5051, 0.4525, 0.5051, 0.4526, 0.5063, 0.6334, 0.6186, 0.6324, 0.6189, 0.6316, 0.6173, 0.6325, 0.617, 0.6286, 0.6926, 0.6299, 0.6929, 0.6297, 0.6943, 0.6286, 0.694, 0.4509, 0.5078, 0.4507, 0.5065, 0.4526, 0.5063, 0.4527, 0.5075, 0.4511, 0.5011, 0.4514, 0.5, 0.4531, 0.5006, 0.4529, 0.5016, 0.6273, 0.6926, 0.6286, 0.6926, 0.6286, 0.694, 0.6274, 0.694, 0.4511, 0.5091, 0.4509, 0.5078, 0.4527, 0.5075, 0.4529, 0.5086, 0.4509, 0.5023, 0.4511, 0.5011, 0.4529, 0.5016, 0.4527, 0.5027, 0.626, 0.6929, 0.6273, 0.6926, 0.6274, 0.694, 0.6263, 0.6943, 0.4514, 0.5101, 0.4511, 0.5091, 0.4529, 0.5086, 0.4531, 0.5095, 0.4507, 0.5037, 0.4509, 0.5023, 0.4527, 0.5027, 0.4526, 0.5038, 0.6247, 0.6934, 0.626, 0.6929, 0.6263, 0.6943, 0.6252, 0.6947, 0.6325, 0.6693, 0.6335, 0.6695, 0.6325, 0.6711, 0.6317, 0.6709, 0.4507, 0.5051, 0.4507, 0.5037, 0.4526, 0.5038, 0.4525, 0.5051, 0.6236, 0.6941, 0.6247, 0.6934, 0.6252, 0.6947, 0.6242, 0.6953, 0.6313, 0.669, 0.6325, 0.6693, 0.6317, 0.6709, 0.6306, 0.6706, 0.6226, 0.695, 0.6236, 0.6941, 0.6242, 0.6953, 0.6233, 0.6962, 0.63, 0.6687, 0.6313, 0.669, 0.6306, 0.6706, 0.6295, 0.6704, 0.625, 0.6205, 0.624, 0.6207, 0.6242, 0.6189, 0.6251, 0.6187, 0.6287, 0.6684, 0.63, 0.6687, 0.6295, 0.6704, 0.6284, 0.6701, 0.6261, 0.6203, 0.625, 0.6205, 0.6251, 0.6187, 0.6261, 0.6185, 0.6274, 0.6681, 0.6287, 0.6684, 0.6284, 0.6701, 0.6273, 0.6699, 0.6274, 0.62, 0.6261, 0.6203, 0.6261, 0.6185, 0.6272, 0.6183, 0.6262, 0.6679, 0.6274, 0.6681, 0.6273, 0.6699, 0.6262, 0.6696, 0.6287, 0.6197, 0.6274, 0.62, 0.6272, 0.6183, 0.6284, 0.618, 0.625, 0.6676, 0.6262, 0.6679, 0.6262, 0.6696, 0.6251, 0.6694, 0.63, 0.6194, 0.6287, 0.6197, 0.6284, 0.618, 0.6295, 0.6178, 0.6326, 0.6962, 0.6226, 0.7027, 0.6222, 0.7016, 0.622, 0.7005, 0.622, 0.6993, 0.6222, 0.6982, 0.6227, 0.6971, 0.6233, 0.6962, 0.6242, 0.6953, 0.6252, 0.6947, 0.6263, 0.6943, 0.6274, 0.694, 0.6286, 0.694, 0.6297, 0.6943, 0.6308, 0.6947, 0.6318, 0.6953, 0.6284, 0.7057, 0.6273, 0.7057, 0.6261, 0.7055, 0.625, 0.7051, 0.6241, 0.7044, 0.6232, 0.7036, 0.6332, 0.6971, 0.6337, 0.6982, 0.6339, 0.6993, 0.6339, 0.7005, 0.6336, 0.7016, 0.6332, 0.7027, 0.6325, 0.7036, 0.6317, 0.7044, 0.6307, 0.7051, 0.6296, 0.7055, 0.6329, 0.697, 0.6325, 0.6965, 0.6326, 0.6962, 0.6332, 0.6971, 0.623, 0.7027, 0.6233, 0.7033, 0.6232, 0.7036, 0.6226, 0.7027, 0.6233, 0.7033, 0.6329, 0.697, 0.6332, 0.6971, 0.6232, 0.7036, 0.6325, 0.6965, 0.623, 0.7027, 0.6226, 0.7027, 0.6326, 0.6962, 0.4531, 0.5118, 0.4531, 0.5, 0.4538, 0.5, 0.4538, 0.5118, 0.451, 0.5102, 0.4515, 0.5101, 0.4515, 0.5112, 0.451, 0.5112, 0.45, 0.5103, 0.45, 0.5211, 0.4491, 0.5209, 0.4491, 0.5101, 0.4515, 0.5102, 0.4521, 0.5101, 0.4521, 0.5112, 0.4515, 0.5112, 0.2575, 0.5, 0.2964, 0.5, 0.2964, 0.7142, 0.2575, 0.7142])
me_cube.materials.append(mat_material)
me_cube.materials.append(mat_tank)
me_cube.use_remesh_preserve_volume = False
me_cube.use_remesh_preserve_attributes = False
me_cube.use_mirror_vertex_groups = False
me_cube.update()

# ---- objects
ob_cube = bpy.data.objects.new('Cube', me_cube)

# ---- transforms, parenting, visibility, modifiers, constraints
ob_cube.location = (0.0, 0.0, 0.0)
ob_cube.lock_rotations_4d = False
ob_cube.empty_display_type = 'ARROWS'
ob_cube.lineart.crease_threshold = 0.0
_m = ob_cube.modifiers.new('Bevel', 'BEVEL')
_m.limit_method = 'NONE'
_m = ob_cube.modifiers.new('Mirror', 'MIRROR')
_m.use_axis = (False, True, False)

# ---- collection membership
col_collection.objects.link(ob_cube)

# ---- scene / render settings (as saved in the file)
scene.frame_start = 1; scene.frame_end = 250; scene.frame_set(1)
scene.render.engine = 'BLENDER_EEVEE_NEXT'
scene.cycles.use_denoising = False
scene.cycles.samples = 128
scene.cycles.sampling_pattern = 'TABULATED_SOBOL'
scene.cycles.use_adaptive_sampling = False
scene.cycles.use_light_tree = False
scene.view_settings.view_transform = 'Filmic'
bpy.context.view_layer.update()

# ---- added for rendering (the .blend has no active camera and no usable light): camera, sun
cam_auto = bpy.data.cameras.new('AutoCamera')
cam_auto.lens = 50.0
cam_auto.sensor_width = 36.0
cam_auto.clip_end = 1000.0
ob_auto_camera = bpy.data.objects.new('AutoCamera', cam_auto)
scene.collection.objects.link(ob_auto_camera)
ob_auto_camera.location = (13.2405, -15.8886, 10.9793)
ob_auto_camera.rotation_euler = (1.09748, -7.21219e-08, 0.694738)
scene.camera = ob_auto_camera
light_auto_sun = bpy.data.lights.new('AutoSun', 'SUN')
light_auto_sun.energy = 3.0
light_auto_sun.angle = 0.0523599
ob_auto_sun = bpy.data.objects.new('AutoSun', light_auto_sun)
scene.collection.objects.link(ob_auto_sun)
ob_auto_sun.rotation_euler = (0.872665, 0.174533, 0.523599)
bpy.context.view_layer.update()
